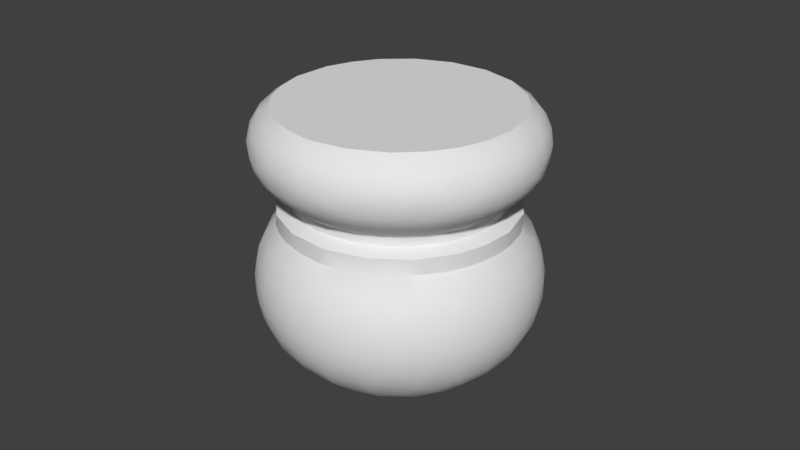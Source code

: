 # Source: OWP_4113.blend  (saved by Blender 2.78.0; exported with 4.5.12 LTS)
import bpy
from mathutils import Matrix  # noqa: F401  (used for matrix-valued properties, if any)

bpy.ops.wm.read_factory_settings(use_empty=True)
scene = bpy.context.scene
scene.name = 'Scene'

# ---- collections
col_collection_1 = bpy.data.collections.new('Collection 1'); scene.collection.children.link(col_collection_1)

# ---- world
world_world = bpy.data.worlds.new('World'); scene.world = world_world
world_world.color = (0.05088, 0.05088, 0.05088)
world_world.use_sun_shadow = False
world_world.sun_shadow_jitter_overblur = 0.0
world_world.cycles.sampling_method = 'MANUAL'

# ---- meshes
me_owp_4113_3dsolid_001 = bpy.data.meshes.new('OWP 4113 3dsolid.001')
me_owp_4113_3dsolid_001.from_pydata([(2.903, 1.955, 0.002136), (2.923, 1.564, 0.0009139), (0.8621, 2.608, 0.0003294), (2.769, 2.304, 0.0008904), (2.809, 1.159, 0.0009519), (2.596, 0.8454, 0.002192), (2.291, 0.6099, 0.0008314), (1.684, 0.4553, 0.0008902), (0.6259, 2.318, 0.0003354), (1.993, 0.4978, 0.000789), (1.314, 0.5138, 0.002135), (0.9664, 0.6916, 0.0009152), (0.6727, 0.9932, 0.0006456), (0.5083, 1.335, 0.001504), (0.5076, 2.03, 0.000789), (0.4557, 1.717, 0.00109), (1.189, 2.822, 0.0006205), (2.332, 2.752, 0.0005645), (1.597, 2.927, 0.001248), (1.975, 2.898, 0.001503), (2.578, 2.551, 0.001166), (3.084, 1.431, 1.659), (3.108, 1.666, 1.659), (3.24, 1.502, 1.458), (3.093, 1.901, 1.66), (2.918, 0.9837, 1.658), (3.02, 1.201, 1.659), (2.78, 0.7866, 1.658), (2.614, 0.6172, 1.658), (2.815, 0.6106, 1.458), (2.422, 0.4784, 1.657), (2.211, 0.3735, 1.657), (2.415, 0.3109, 1.458), (1.985, 0.3051, 1.656), (1.75, 0.2752, 1.656), (1.94, 0.1534, 1.458), (1.455, 0.2947, 1.66), (1.44, 0.1543, 1.458), (0.962, 0.4805, 1.659), (1.173, 0.376, 1.66), (0.9656, 0.3136, 1.458), (0.6035, 0.789, 1.659), (0.7703, 0.6193, 1.659), (0.5663, 0.6149, 1.458), (0.3642, 1.204, 1.658), (0.4662, 0.9864, 1.658), (0.3011, 1.432, 1.658), (0.1447, 1.508, 1.458), (0.2829, 1.027, 1.458), (0.2776, 1.67, 1.659), (0.2935, 1.91, 1.658), (0.1485, 1.88, 1.455), (0.3451, 2.134, 1.656), (0.4367, 2.352, 1.656), (0.236, 2.248, 1.458), (0.6009, 2.598, 1.66), (0.6611, 2.862, 1.458), (0.4125, 2.576, 1.455), (1.008, 2.932, 1.659), (0.8123, 2.801, 1.66), (0.9699, 3.07, 1.455), (1.455, 3.088, 1.659), (1.224, 3.028, 1.659), (1.57, 3.247, 1.458), (1.2, 3.168, 1.455), (1.934, 3.088, 1.658), (1.694, 3.108, 1.658), (2.164, 3.028, 1.658), (2.307, 3.126, 1.458), (1.942, 3.228, 1.455), (2.38, 2.932, 1.657), (2.576, 2.801, 1.657), (2.729, 2.858, 1.458), (2.749, 2.639, 1.656), (2.892, 2.451, 1.656), (3.045, 2.47, 1.458), (3.023, 2.186, 1.66), (3.187, 2.126, 1.455), (3.03, 2.204, 0.1862), (3.112, 1.865, 0.1886), (2.799, 2.601, 0.1863), (2.455, 2.905, 0.1863), (2.032, 3.084, 0.1863), (1.346, 3.082, 0.1862), (1.693, 3.122, 0.1886), (0.9241, 2.901, 0.1863), (0.5811, 2.595, 0.1863), (0.2619, 1.746, 0.1863), (0.3186, 1.291, 0.1863), (0.6629, 0.698, 0.1863), (0.455, 0.9782, 0.1886), (1.031, 0.4231, 0.1863), (1.467, 0.2788, 0.1863), (2.362, 0.4268, 0.1863), (2.873, 0.8827, 0.1863), (2.641, 0.623, 0.1886), (3.029, 1.186, 0.1886), (1.693, 3.336, 1.248), (1.429, 3.314, 1.248), (1.693, 3.38, 1.027), (1.956, 3.314, 1.248), (1.963, 3.358, 1.027), (1.693, 3.38, 0.8023), (1.422, 3.358, 1.027), (1.693, 3.336, 0.5819), (1.422, 3.358, 0.8023), (1.963, 3.358, 0.8023), (1.956, 3.314, 0.5819), (1.815, 3.247, 0.3719), (1.429, 3.314, 0.5819), (1.443, 3.228, 0.3746), (1.2, 3.168, 0.3746), (1.173, 3.251, 0.5819), (3.115, 1.524, 0.1863), (3.334, 1.627, 1.248), (3.237, 1.88, 1.455), (3.379, 1.625, 1.027), (3.324, 1.891, 1.248), (3.302, 1.364, 1.248), (3.346, 1.355, 1.027), (3.379, 1.625, 0.8023), (3.368, 1.896, 1.027), (3.334, 1.627, 0.5819), (3.368, 1.896, 0.8023), (3.346, 1.355, 0.8023), (3.302, 1.364, 0.5819), (3.251, 1.759, 0.3719), (3.324, 1.891, 0.5819), (3.217, 1.382, 0.3746), (3.15, 2.248, 0.3719), (3.271, 2.15, 0.5819), (3.177, 2.397, 0.5819), (3.313, 2.162, 0.8023), (3.313, 2.162, 1.027), (3.271, 2.15, 1.248), (3.147, 1.141, 1.455), (3.229, 1.11, 1.248), (3.27, 1.095, 1.027), (3.27, 1.095, 0.8023), (3.229, 1.11, 0.5819), (3.103, 1.027, 0.3719), (3.04, 0.915, 1.455), (3.115, 0.8714, 1.248), (3.154, 0.8492, 1.027), (3.154, 0.8492, 0.8023), (3.115, 0.8714, 0.5819), (2.965, 0.6538, 1.248), (3.0, 0.6257, 1.027), (2.782, 0.4632, 1.248), (2.812, 0.4299, 1.027), (3.0, 0.6257, 0.8023), (2.965, 0.6538, 0.5819), (2.812, 0.4299, 0.8023), (2.782, 0.4632, 0.5819), (2.819, 0.6149, 0.3719), (2.571, 0.3044, 1.248), (2.595, 0.2668, 1.027), (2.595, 0.2668, 0.8023), (2.571, 0.3044, 0.5819), (2.42, 0.3136, 0.3719), (2.337, 0.1815, 1.248), (2.354, 0.1406, 1.027), (2.354, 0.1406, 0.8023), (2.337, 0.1815, 0.5819), (1.926, 0.2801, 0.1863), (2.086, 0.09777, 1.248), (2.097, 0.05462, 1.027), (2.097, 0.05462, 0.8023), (2.086, 0.09777, 0.5819), (1.946, 0.1543, 0.3719), (1.825, 0.05536, 1.248), (1.829, 0.01107, 1.027), (1.829, 0.01107, 0.8023), (1.825, 0.05536, 0.5819), (1.561, 0.05536, 1.248), (1.557, 0.01107, 1.027), (1.557, 0.01107, 0.8023), (1.561, 0.05536, 0.5819), (1.568, 0.1422, 0.3746), (1.3, 0.09777, 1.248), (1.289, 0.05462, 1.027), (1.289, 0.05462, 0.8023), (1.3, 0.09777, 0.5819), (1.202, 0.2129, 0.3719), (1.049, 0.1815, 1.248), (1.031, 0.1406, 1.027), (1.031, 0.1406, 0.8023), (1.049, 0.1815, 0.5819), (0.8148, 0.3044, 1.248), (0.791, 0.2668, 1.027), (0.791, 0.2668, 0.8023), (0.8148, 0.3044, 0.5819), (0.7585, 0.4445, 0.3719), (0.6034, 0.4632, 1.248), (0.574, 0.4299, 1.027), (0.574, 0.4299, 0.8023), (0.6034, 0.4632, 0.5819), (0.4203, 0.6538, 1.248), (0.3859, 0.6257, 1.027), (0.3859, 0.6257, 0.8023), (0.4203, 0.6538, 0.5819), (0.4113, 0.8046, 0.3719), (0.2701, 0.8714, 1.248), (0.2316, 0.8492, 1.027), (0.2316, 0.8492, 0.8023), (0.2701, 0.8714, 0.5819), (0.1568, 1.11, 1.248), (0.1152, 1.095, 1.027), (0.08323, 1.364, 1.248), (0.03969, 1.355, 1.027), (0.1152, 1.095, 0.8023), (0.1568, 1.11, 0.5819), (0.03969, 1.355, 0.8023), (0.08323, 1.364, 0.5819), (0.196, 1.256, 0.3719), (0.05137, 1.627, 1.248), (0.006966, 1.625, 1.027), (0.006966, 1.625, 0.8023), (0.05137, 1.627, 0.5819), (0.1348, 1.753, 0.3719), (0.06201, 1.891, 1.248), (0.0179, 1.896, 1.027), (0.0179, 1.896, 0.8023), (0.06201, 1.891, 0.5819), (0.3525, 2.197, 0.1863), (0.1149, 2.15, 1.248), (0.07221, 2.162, 1.027), (0.07221, 2.162, 0.8023), (0.1149, 2.15, 0.5819), (0.2339, 2.243, 0.3719), (0.2086, 2.397, 1.248), (0.1685, 2.416, 1.027), (0.1685, 2.416, 0.8023), (0.2086, 2.397, 0.5819), (0.3408, 2.626, 1.248), (0.3043, 2.651, 1.027), (0.3043, 2.651, 0.8023), (0.3408, 2.626, 0.5819), (0.4832, 2.677, 0.3719), (0.508, 2.831, 1.248), (0.476, 2.862, 1.027), (0.476, 2.862, 0.8023), (0.508, 2.831, 0.5819), (0.7059, 3.006, 1.248), (0.6792, 3.042, 1.027), (0.6792, 3.042, 0.8023), (0.7059, 3.006, 0.5819), (0.857, 3.009, 0.3719), (0.9294, 3.147, 1.248), (0.9087, 3.187, 1.027), (0.9087, 3.187, 0.8023), (0.9294, 3.147, 0.5819), (1.173, 3.251, 1.248), (1.159, 3.293, 1.027), (1.159, 3.293, 0.8023), (2.213, 3.251, 1.248), (2.227, 3.293, 1.027), (2.227, 3.293, 0.8023), (2.213, 3.251, 0.5819), (2.301, 3.128, 0.3719), (2.456, 3.147, 1.248), (2.477, 3.187, 1.027), (2.477, 3.187, 0.8023), (2.456, 3.147, 0.5819), (2.68, 3.006, 1.248), (2.706, 3.042, 1.027), (2.706, 3.042, 0.8023), (2.68, 3.006, 0.5819), (2.627, 2.936, 0.3746), (2.878, 2.831, 1.248), (2.91, 2.862, 1.027), (2.91, 2.862, 0.8023), (2.878, 2.831, 0.5819), (2.899, 2.681, 0.3719), (3.045, 2.626, 1.248), (3.081, 2.651, 1.027), (3.081, 2.651, 0.8023), (3.045, 2.626, 0.5819), (3.177, 2.397, 1.248), (3.217, 2.416, 1.027), (3.217, 2.416, 0.8023), (3.086, 1.447, 1.845), (3.106, 1.837, 1.844), (2.989, 1.112, 1.845), (2.712, 0.7036, 1.845), (2.311, 0.4145, 1.845), (1.836, 0.28, 1.845), (1.344, 0.3163, 1.845), (0.8934, 0.5191, 1.845), (0.5398, 0.8638, 1.845), (0.2991, 1.447, 1.845), (0.3629, 1.209, 1.845), (0.2798, 1.816, 1.845), (0.3968, 2.273, 1.845), (0.6739, 2.682, 1.845), (1.074, 2.971, 1.845), (1.549, 3.106, 1.845), (2.276, 2.988, 1.845), (1.939, 3.086, 1.845), (2.684, 2.71, 1.845), (2.972, 2.309, 1.845), (2.934, 1.494, 1.91), (2.942, 1.718, 1.917), (2.79, 1.079, 1.911), (2.88, 1.28, 1.911), (2.418, 0.668, 1.911), (2.587, 0.8114, 1.911), (2.158, 0.5179, 1.908), (1.574, 0.4429, 1.91), (1.793, 0.4483, 1.918), (1.148, 0.5608, 1.91), (1.36, 0.4891, 1.918), (0.684, 0.9312, 1.907), (0.9672, 0.6756, 1.918), (0.5189, 1.238, 1.907), (0.4519, 1.504, 1.912), (0.4337, 1.793, 1.91), (0.6282, 2.358, 1.91), (0.535, 2.16, 1.918), (0.9248, 2.687, 1.91), (0.762, 2.536, 1.91), (1.315, 2.891, 1.91), (1.108, 2.797, 1.918), (1.698, 2.951, 1.911), (2.343, 2.771, 1.91), (2.037, 2.904, 1.907), (2.631, 2.527, 1.91), (2.864, 2.146, 1.91), (2.761, 2.339, 1.919), (2.926, 1.933, 1.91), (2.906, 1.339, 2.032), (2.927, 1.539, 1.99), (2.947, 1.721, 2.027), (2.883, 1.332, 1.99), (2.735, 0.9903, 2.028), (2.805, 1.136, 1.99), (2.691, 0.9503, 1.95), (2.545, 0.7592, 2.032), (2.555, 0.7969, 1.99), (2.391, 0.6638, 1.989), (2.029, 0.4835, 2.027), (2.237, 0.5613, 2.028), (2.004, 0.4889, 1.952), (2.202, 0.5583, 1.951), (1.591, 0.4499, 2.015), (1.81, 0.4437, 2.027), (1.366, 0.4817, 2.027), (1.173, 0.559, 2.014), (0.9661, 0.6702, 2.026), (0.7971, 0.8143, 2.026), (0.8302, 0.7968, 1.95), (0.5972, 1.078, 2.026), (0.6957, 0.955, 1.97), (0.5806, 1.136, 1.95), (0.4587, 1.508, 2.014), (0.5068, 1.28, 2.026), (0.5025, 1.332, 1.95), (0.4606, 1.933, 2.028), (0.4371, 1.712, 2.028), (0.4778, 1.957, 1.952), (0.4505, 1.749, 1.951), (0.6266, 2.34, 2.014), (0.523, 2.147, 2.027), (0.7549, 2.515, 2.014), (0.9113, 2.665, 2.014), (1.103, 2.8, 2.026), (1.291, 2.874, 2.013), (1.524, 2.936, 2.025), (1.689, 2.937, 1.99), (1.486, 2.919, 1.95), (2.071, 2.891, 2.027), (1.855, 2.938, 2.027), (2.111, 2.864, 1.95), (1.907, 2.918, 1.95), (2.461, 2.686, 2.027), (2.28, 2.793, 2.015), (2.476, 2.658, 1.952), (2.757, 2.356, 2.027), (2.621, 2.526, 2.015), (2.913, 1.95, 2.015), (2.85, 2.157, 2.015), (3.215, 1.915, 2.256), (3.231, 1.658, 2.257), (3.156, 2.165, 2.255), (3.138, 1.158, 2.259), (3.205, 1.406, 2.257), (2.883, 0.7109, 2.261), (3.03, 0.9234, 2.26), (2.496, 0.3761, 2.26), (2.703, 0.5274, 2.26), (1.957, 0.1663, 2.264), (2.266, 0.2611, 2.259), (1.369, 0.1906, 2.255), (1.624, 0.1582, 2.254), (0.8929, 0.3782, 2.257), (1.123, 0.2646, 2.256), (0.5041, 0.7112, 2.26), (0.6846, 0.5284, 2.258), (0.2462, 1.157, 2.26), (0.356, 0.923, 2.261), (0.151, 1.656, 2.259), (0.1778, 1.404, 2.259), (0.1657, 1.914, 2.26), (0.345, 2.457, 2.264), (0.2231, 2.164, 2.26), (0.7391, 2.898, 2.255), (0.552, 2.721, 2.254), (1.187, 3.147, 2.258), (0.9527, 3.041, 2.256), (1.693, 3.235, 2.261), (1.435, 3.212, 2.259), (2.198, 3.15, 2.26), (1.95, 3.214, 2.261), (2.648, 2.903, 2.259), (2.433, 3.045, 2.259), (3.057, 2.401, 2.255), (2.882, 2.685, 2.264), (3.086, 1.41, 3.045), (3.118, 1.755, 3.045), (3.178, 1.256, 2.955), (3.24, 1.749, 2.955), (2.977, 1.073, 3.045), (2.785, 0.7829, 3.045), (2.618, 0.4512, 2.955), (2.964, 0.8081, 2.955), (2.529, 0.5381, 3.045), (2.177, 0.2221, 2.955), (2.114, 0.3304, 3.045), (1.677, 0.2622, 3.042), (1.687, 0.1444, 2.955), (1.36, 0.3102, 3.045), (1.308, 0.1501, 2.908), (1.034, 0.4279, 3.045), (0.9677, 0.3247, 2.955), (0.7196, 0.6581, 3.046), (0.5051, 0.9027, 3.044), (0.5718, 0.6247, 2.955), (0.3593, 1.203, 3.045), (0.2038, 1.268, 2.955), (0.2743, 1.546, 3.045), (0.3023, 2.009, 3.045), (0.1769, 2.009, 2.955), (0.149, 1.631, 2.953), (0.4184, 2.323, 3.045), (0.2583, 2.379, 2.908), (0.5977, 2.608, 3.044), (0.4973, 2.677, 2.955), (0.9267, 2.896, 3.045), (1.092, 3.12, 2.955), (0.7646, 2.928, 2.953), (1.355, 3.079, 3.045), (1.574, 3.237, 2.955), (1.823, 3.113, 3.045), (2.275, 2.995, 3.045), (2.069, 3.195, 2.955), (2.662, 2.739, 3.045), (2.526, 2.998, 2.955), (2.876, 2.482, 3.045), (2.896, 2.667, 2.955), (3.034, 2.184, 3.044), (3.143, 2.236, 2.955), (3.281, 2.155, 2.42), (3.303, 1.888, 2.365), (3.053, 2.634, 2.42), (3.186, 2.404, 2.42), (2.667, 2.99, 2.365), (2.884, 2.84, 2.42), (2.207, 3.232, 2.365), (2.447, 3.129, 2.365), (1.179, 3.232, 2.365), (1.433, 3.294, 2.365), (0.6972, 3.014, 2.42), (0.922, 3.157, 2.42), (0.33, 2.631, 2.42), (0.5227, 2.817, 2.365), (0.1344, 2.144, 2.365), (0.1972, 2.4, 2.42), (0.03987, 1.624, 2.42), (0.08214, 1.888, 2.365), (0.1467, 1.104, 2.42), (0.1031, 1.368, 2.365), (0.5974, 0.453, 2.42), (0.436, 0.6667, 2.365), (1.057, 0.2001, 2.365), (0.8105, 0.2934, 2.42), (1.562, 0.04363, 2.42), (1.299, 0.08598, 2.42), (2.081, 0.1175, 2.365), (1.828, 0.04398, 2.42), (2.579, 0.2957, 2.42), (2.343, 0.1717, 2.42), (2.976, 0.6482, 2.42), (2.791, 0.456, 2.42), (3.314, 1.364, 2.42), (3.24, 1.108, 2.42), (1.695, 3.347, 2.797), (1.43, 3.326, 2.797), (1.96, 3.325, 2.797), (1.693, 3.381, 2.608), (1.691, 3.347, 2.42), (1.421, 3.358, 2.544), (1.963, 3.359, 2.544), (1.158, 3.293, 2.544), (1.953, 3.294, 2.365), (3.346, 1.624, 2.797), (3.335, 1.89, 2.797), (3.313, 1.36, 2.797), (3.379, 1.625, 2.608), (3.346, 1.628, 2.42), (3.368, 1.897, 2.544), (3.346, 1.355, 2.608), (3.314, 2.162, 2.673), (3.218, 2.416, 2.673), (3.251, 2.144, 2.852), (3.239, 1.104, 2.797), (3.271, 1.094, 2.608), (3.098, 0.8815, 2.365), (3.124, 0.8637, 2.797), (3.155, 0.8495, 2.544), (2.95, 0.6667, 2.852), (3.0, 0.6249, 2.673), (2.788, 0.453, 2.797), (2.812, 0.4294, 2.608), (2.56, 0.3215, 2.852), (2.594, 0.2661, 2.673), (2.329, 0.2001, 2.852), (2.354, 0.1399, 2.673), (2.087, 0.08599, 2.797), (2.097, 0.05434, 2.544), (1.824, 0.04363, 2.797), (1.829, 0.01046, 2.608), (1.562, 0.07557, 2.852), (1.556, 0.01066, 2.673), (1.288, 0.05434, 2.673), (1.042, 0.1717, 2.797), (1.032, 0.1399, 2.544), (0.8067, 0.2957, 2.797), (0.7907, 0.2663, 2.608), (0.6169, 0.4783, 2.852), (0.5732, 0.43, 2.673), (0.4099, 0.6482, 2.797), (0.3859, 0.6249, 2.544), (0.2612, 0.8637, 2.42), (0.3134, 0.9019, 2.908), (0.2309, 0.8495, 2.673), (0.1757, 1.117, 2.852), (0.1146, 1.095, 2.673), (0.07143, 1.364, 2.797), (0.03938, 1.355, 2.544), (0.0397, 1.628, 2.797), (0.006351, 1.625, 2.608), (0.05077, 1.894, 2.797), (0.01736, 1.896, 2.544), (0.1044, 2.155, 2.797), (0.07159, 2.162, 2.544), (0.1684, 2.417, 2.673), (0.3325, 2.634, 2.797), (0.3038, 2.652, 2.608), (0.5012, 2.84, 2.797), (0.4752, 2.861, 2.544), (0.7007, 3.017, 2.797), (0.6789, 3.042, 2.608), (0.9388, 3.129, 2.852), (0.9091, 3.187, 2.673), (1.171, 3.263, 2.797), (2.219, 3.261, 2.797), (2.227, 3.294, 2.544), (2.464, 3.157, 2.797), (2.476, 3.187, 2.544), (2.688, 3.014, 2.797), (2.706, 3.042, 2.544), (2.863, 2.817, 2.852), (2.91, 2.861, 2.673), (3.056, 2.631, 2.797), (3.082, 2.652, 2.608), (3.159, 2.388, 2.852)], [], [(0, 1, 2), (0, 2, 3), (1, 4, 2), (4, 5, 2), (5, 6, 2), (7, 8, 9), (7, 10, 8), (10, 11, 8), (11, 12, 8), (13, 14, 12), (15, 14, 13), (14, 8, 12), (8, 2, 9), (16, 17, 2), (18, 19, 16), (19, 17, 16), (17, 20, 2), (20, 3, 2), (9, 2, 6), (22, 21, 23), (22, 23, 24), (27, 28, 29), (27, 29, 25), (30, 31, 32), (30, 32, 28), (33, 34, 35), (33, 35, 31), (36, 37, 34), (39, 38, 40), (39, 40, 36), (42, 41, 43), (42, 43, 38), (44, 46, 47), (44, 47, 48), (44, 48, 45), (49, 50, 51), (49, 51, 47), (49, 47, 46), (52, 53, 54), (52, 54, 50), (55, 56, 57), (55, 57, 53), (59, 58, 60), (59, 60, 56), (59, 56, 55), (62, 61, 63), (62, 63, 64), (62, 64, 58), (65, 67, 68), (65, 68, 69), (65, 69, 66), (70, 71, 72), (70, 72, 68), (70, 68, 67), (73, 74, 75), (73, 75, 72), (73, 72, 71), (76, 77, 75), (76, 75, 74), (0, 78, 79), (0, 79, 1), (3, 80, 78), (3, 78, 0), (17, 81, 20), (19, 82, 17), (18, 83, 84), (18, 84, 19), (16, 2, 85), (2, 8, 86), (15, 87, 14), (13, 88, 15), (12, 89, 90), (12, 90, 13), (11, 10, 91), (10, 7, 92), (6, 93, 9), (5, 94, 95), (5, 95, 6), (4, 96, 94), (4, 94, 5), (63, 97, 98), (63, 98, 64), (66, 69, 63), (66, 63, 61), (97, 99, 98), (97, 63, 100), (97, 100, 101), (97, 101, 99), (99, 102, 103), (99, 103, 98), (102, 104, 105), (102, 105, 103), (102, 99, 106), (102, 106, 107), (102, 107, 104), (104, 108, 109), (104, 109, 105), (108, 84, 110), (108, 110, 109), (108, 82, 84), (110, 84, 83), (110, 83, 111), (110, 111, 112), (110, 112, 109), (19, 84, 82), (4, 1, 113), (4, 113, 96), (23, 114, 115), (23, 115, 24), (114, 116, 117), (114, 117, 115), (114, 23, 118), (114, 118, 119), (114, 119, 116), (116, 120, 121), (116, 121, 117), (120, 122, 123), (120, 123, 121), (120, 116, 124), (120, 124, 125), (120, 125, 122), (122, 126, 127), (122, 127, 123), (126, 122, 128), (126, 128, 113), (126, 113, 79), (126, 79, 129), (126, 129, 130), (126, 130, 127), (1, 79, 113), (129, 79, 78), (129, 131, 130), (123, 127, 132), (123, 132, 133), (123, 133, 121), (117, 121, 134), (117, 134, 77), (117, 77, 115), (77, 76, 115), (23, 21, 135), (23, 135, 136), (23, 136, 118), (116, 119, 124), (119, 118, 137), (119, 137, 138), (119, 138, 124), (122, 125, 128), (125, 124, 139), (125, 139, 140), (125, 140, 128), (96, 113, 128), (96, 128, 140), (96, 140, 94), (135, 26, 141), (135, 141, 142), (135, 142, 136), (118, 136, 137), (137, 136, 143), (137, 143, 144), (137, 144, 138), (124, 138, 139), (139, 138, 145), (139, 145, 140), (21, 26, 135), (142, 141, 146), (142, 146, 147), (142, 147, 143), (142, 143, 136), (146, 29, 148), (146, 148, 149), (146, 149, 147), (144, 143, 150), (144, 150, 151), (144, 151, 145), (144, 145, 138), (150, 147, 152), (150, 152, 153), (150, 153, 151), (140, 145, 154), (140, 154, 94), (95, 94, 154), (95, 154, 93), (95, 93, 6), (151, 154, 145), (147, 150, 143), (29, 146, 141), (29, 141, 25), (26, 25, 141), (28, 32, 29), (148, 29, 155), (148, 155, 156), (148, 156, 149), (147, 149, 152), (152, 149, 157), (152, 157, 158), (152, 158, 153), (151, 153, 154), (154, 153, 159), (154, 159, 93), (29, 32, 155), (155, 32, 160), (155, 160, 161), (155, 161, 156), (149, 156, 157), (157, 156, 162), (157, 162, 163), (157, 163, 158), (153, 158, 159), (93, 159, 164), (93, 164, 9), (31, 35, 32), (160, 32, 165), (160, 165, 166), (160, 166, 161), (156, 161, 162), (162, 161, 167), (162, 167, 168), (162, 168, 163), (158, 163, 159), (159, 163, 169), (159, 169, 164), (7, 9, 164), (32, 35, 165), (165, 35, 170), (165, 170, 171), (165, 171, 166), (161, 166, 167), (167, 166, 172), (167, 172, 173), (167, 173, 168), (163, 168, 169), (164, 169, 92), (164, 92, 7), (34, 37, 35), (170, 35, 174), (170, 174, 175), (170, 175, 171), (166, 171, 172), (172, 171, 176), (172, 176, 177), (172, 177, 173), (168, 173, 169), (169, 173, 178), (169, 178, 92), (35, 37, 174), (174, 37, 179), (174, 179, 180), (174, 180, 175), (171, 175, 176), (176, 175, 181), (176, 181, 182), (176, 182, 177), (173, 177, 178), (92, 178, 183), (92, 183, 91), (92, 91, 10), (178, 177, 183), (36, 40, 37), (179, 37, 184), (179, 184, 185), (179, 185, 180), (175, 180, 181), (181, 180, 186), (181, 186, 187), (181, 187, 182), (177, 182, 183), (37, 40, 184), (184, 40, 188), (184, 188, 189), (184, 189, 185), (180, 185, 186), (186, 185, 190), (186, 190, 191), (186, 191, 187), (182, 187, 183), (91, 183, 192), (91, 192, 89), (91, 89, 11), (183, 187, 192), (38, 43, 40), (188, 40, 193), (188, 193, 194), (188, 194, 189), (185, 189, 190), (190, 189, 195), (190, 195, 196), (190, 196, 191), (187, 191, 192), (40, 43, 193), (193, 43, 197), (193, 197, 198), (193, 198, 194), (189, 194, 195), (195, 194, 199), (195, 199, 200), (195, 200, 196), (191, 196, 192), (192, 196, 201), (192, 201, 89), (12, 11, 89), (43, 41, 48), (43, 48, 202), (43, 202, 197), (194, 198, 199), (198, 197, 203), (198, 203, 204), (198, 204, 199), (196, 200, 201), (200, 199, 205), (200, 205, 201), (90, 89, 201), (90, 201, 88), (90, 88, 13), (202, 48, 206), (202, 206, 207), (202, 207, 203), (202, 203, 197), (206, 48, 208), (206, 208, 209), (206, 209, 207), (204, 203, 210), (204, 210, 211), (204, 211, 205), (204, 205, 199), (210, 207, 212), (210, 212, 213), (210, 213, 211), (201, 205, 214), (201, 214, 88), (88, 214, 87), (88, 87, 15), (211, 214, 205), (207, 210, 203), (41, 45, 48), (48, 47, 208), (208, 47, 215), (208, 215, 216), (208, 216, 209), (207, 209, 212), (212, 209, 217), (212, 217, 218), (212, 218, 213), (211, 213, 214), (214, 213, 219), (214, 219, 87), (215, 47, 220), (215, 220, 221), (215, 221, 216), (209, 216, 217), (217, 216, 222), (217, 222, 223), (217, 223, 218), (213, 218, 219), (87, 219, 224), (87, 224, 14), (47, 51, 220), (50, 54, 51), (220, 51, 225), (220, 225, 226), (220, 226, 221), (216, 221, 222), (222, 221, 227), (222, 227, 228), (222, 228, 223), (218, 223, 219), (219, 223, 229), (219, 229, 224), (8, 14, 224), (51, 54, 225), (225, 54, 230), (225, 230, 231), (225, 231, 226), (221, 226, 227), (227, 226, 232), (227, 232, 233), (227, 233, 228), (223, 228, 229), (224, 229, 86), (224, 86, 8), (53, 57, 54), (230, 54, 234), (230, 234, 235), (230, 235, 231), (226, 231, 232), (232, 231, 236), (232, 236, 237), (232, 237, 233), (228, 233, 229), (229, 233, 238), (229, 238, 86), (54, 57, 234), (234, 57, 239), (234, 239, 240), (234, 240, 235), (231, 235, 236), (236, 235, 241), (236, 241, 242), (236, 242, 237), (233, 237, 238), (86, 238, 85), (86, 85, 2), (57, 56, 239), (239, 56, 243), (239, 243, 244), (239, 244, 240), (235, 240, 241), (241, 240, 245), (241, 245, 246), (241, 246, 242), (237, 242, 238), (238, 242, 247), (238, 247, 85), (243, 56, 248), (243, 248, 249), (243, 249, 244), (240, 244, 245), (245, 244, 250), (245, 250, 251), (245, 251, 246), (242, 246, 247), (85, 247, 83), (85, 83, 16), (56, 60, 248), (58, 64, 60), (248, 60, 252), (248, 252, 253), (248, 253, 249), (244, 249, 250), (250, 249, 254), (250, 254, 112), (250, 112, 251), (246, 251, 247), (112, 111, 251), (60, 64, 252), (64, 98, 252), (249, 253, 254), (98, 103, 252), (109, 112, 254), (109, 254, 105), (103, 105, 253), (103, 253, 252), (247, 251, 111), (247, 111, 83), (18, 16, 83), (105, 254, 253), (63, 69, 100), (100, 69, 255), (100, 255, 256), (100, 256, 101), (99, 101, 106), (106, 101, 257), (106, 257, 258), (106, 258, 107), (104, 107, 108), (82, 108, 259), (82, 259, 81), (82, 81, 17), (108, 107, 259), (69, 68, 255), (255, 68, 260), (255, 260, 261), (255, 261, 256), (101, 256, 257), (257, 256, 262), (257, 262, 263), (257, 263, 258), (107, 258, 259), (260, 68, 264), (260, 264, 265), (260, 265, 261), (256, 261, 262), (262, 261, 266), (262, 266, 267), (262, 267, 263), (258, 263, 259), (81, 259, 268), (81, 268, 80), (81, 80, 20), (259, 263, 268), (68, 72, 264), (264, 72, 269), (264, 269, 270), (264, 270, 265), (261, 265, 266), (266, 265, 271), (266, 271, 272), (266, 272, 267), (263, 267, 268), (268, 267, 273), (268, 273, 80), (269, 72, 274), (269, 274, 275), (269, 275, 270), (265, 270, 271), (271, 270, 276), (271, 276, 277), (271, 277, 272), (267, 272, 273), (72, 75, 274), (274, 75, 278), (274, 278, 279), (274, 279, 275), (270, 275, 276), (276, 275, 280), (276, 280, 131), (276, 131, 277), (272, 277, 273), (78, 80, 273), (78, 273, 129), (131, 129, 277), (20, 80, 3), (129, 273, 277), (77, 134, 75), (275, 279, 280), (279, 278, 133), (279, 133, 132), (279, 132, 280), (130, 131, 280), (130, 280, 132), (130, 132, 127), (278, 75, 134), (278, 134, 133), (24, 115, 76), (121, 133, 134), (281, 22, 282), (22, 281, 21), (26, 283, 25), (27, 284, 28), (30, 285, 31), (33, 286, 34), (36, 287, 39), (38, 288, 42), (41, 289, 45), (290, 44, 291), (292, 49, 290), (49, 292, 50), (52, 293, 53), (55, 294, 59), (58, 295, 62), (61, 296, 66), (297, 65, 298), (65, 297, 67), (299, 70, 297), (70, 299, 71), (300, 73, 299), (73, 300, 74), (282, 76, 300), (76, 282, 24), (22, 24, 282), (76, 74, 300), (73, 71, 299), (70, 67, 297), (65, 66, 298), (298, 66, 296), (61, 62, 296), (296, 62, 295), (58, 59, 295), (295, 59, 294), (55, 53, 294), (294, 53, 293), (52, 50, 293), (49, 46, 290), (46, 44, 290), (44, 45, 291), (291, 45, 289), (41, 42, 289), (289, 42, 288), (38, 39, 288), (288, 39, 287), (36, 34, 287), (287, 34, 286), (33, 31, 286), (286, 31, 285), (30, 28, 285), (285, 28, 284), (27, 25, 284), (284, 25, 283), (26, 21, 283), (283, 21, 281), (50, 292, 293), (301, 281, 302), (281, 301, 283), (303, 283, 304), (283, 303, 284), (305, 284, 306), (284, 305, 285), (285, 307, 286), (308, 286, 309), (286, 308, 287), (310, 287, 311), (287, 310, 288), (312, 288, 313), (288, 312, 289), (314, 289, 312), (289, 314, 291), (314, 315, 291), (292, 316, 293), (317, 293, 318), (293, 317, 294), (319, 294, 320), (294, 319, 295), (321, 295, 322), (295, 321, 296), (296, 323, 298), (324, 297, 325), (326, 299, 324), (327, 300, 328), (302, 282, 329), (281, 282, 302), (282, 300, 329), (329, 300, 327), (300, 299, 328), (328, 299, 326), (299, 297, 324), (297, 298, 325), (325, 298, 323), (323, 296, 321), (322, 295, 319), (320, 294, 317), (318, 293, 316), (292, 290, 316), (290, 291, 316), (313, 288, 310), (311, 287, 308), (309, 286, 307), (307, 285, 305), (306, 284, 303), (304, 283, 301), (291, 315, 316), (330, 331, 332), (331, 330, 333), (334, 335, 330), (335, 334, 336), (335, 333, 330), (338, 337, 339), (338, 334, 337), (341, 340, 342), (341, 342, 343), (341, 343, 339), (346, 347, 311), (346, 311, 344), (348, 349, 350), (348, 350, 313), (348, 313, 347), (351, 352, 349), (352, 351, 353), (355, 354, 356), (355, 356, 351), (358, 357, 359), (358, 359, 360), (358, 360, 354), (365, 366, 322), (365, 322, 364), (367, 368, 369), (367, 369, 366), (371, 370, 372), (371, 372, 373), (371, 373, 368), (375, 374, 376), (378, 377, 328), (379, 332, 302), (302, 329, 379), (326, 376, 378), (326, 378, 328), (324, 372, 375), (324, 375, 376), (323, 373, 325), (373, 323, 368), (373, 372, 325), (321, 369, 323), (369, 321, 366), (322, 319, 364), (320, 317, 361), (320, 361, 363), (320, 363, 319), (316, 359, 318), (359, 316, 360), (315, 356, 354), (315, 354, 360), (315, 360, 316), (312, 353, 314), (353, 312, 352), (353, 356, 314), (313, 350, 312), (350, 352, 312), (310, 311, 347), (310, 347, 313), (307, 342, 309), (342, 307, 343), (305, 306, 338), (305, 338, 339), (305, 339, 343), (305, 343, 307), (303, 336, 306), (336, 303, 335), (304, 301, 331), (304, 331, 333), (304, 333, 303), (368, 323, 369), (321, 322, 366), (319, 363, 364), (361, 318, 362), (362, 318, 357), (361, 317, 318), (351, 356, 353), (349, 352, 350), (344, 309, 345), (345, 309, 340), (309, 344, 308), (309, 342, 340), (306, 336, 338), (334, 338, 336), (303, 333, 335), (301, 302, 331), (332, 331, 302), (379, 329, 380), (328, 380, 327), (378, 376, 374), (375, 372, 370), (357, 318, 359), (308, 344, 311), (327, 380, 329), (377, 380, 328), (341, 339, 337), (371, 368, 367), (324, 376, 326), (325, 372, 324), (314, 356, 315), (381, 382, 332), (381, 332, 379), (381, 379, 383), (384, 330, 385), (386, 334, 387), (334, 386, 337), (388, 337, 389), (337, 388, 341), (390, 340, 391), (340, 390, 345), (392, 344, 393), (344, 392, 346), (394, 347, 395), (347, 394, 348), (396, 349, 397), (349, 396, 351), (398, 355, 399), (355, 398, 354), (400, 358, 401), (400, 402, 358), (358, 402, 357), (403, 362, 404), (362, 403, 361), (405, 363, 406), (363, 405, 364), (407, 365, 408), (365, 407, 366), (409, 367, 410), (367, 409, 371), (411, 370, 412), (370, 411, 375), (413, 374, 414), (374, 413, 378), (415, 377, 416), (377, 415, 380), (379, 380, 383), (383, 380, 415), (377, 378, 416), (416, 378, 413), (374, 375, 414), (414, 375, 411), (370, 371, 412), (412, 371, 409), (367, 366, 410), (410, 366, 407), (365, 364, 408), (408, 364, 405), (363, 361, 406), (406, 361, 403), (362, 357, 404), (404, 357, 402), (358, 354, 401), (401, 354, 398), (355, 351, 399), (399, 351, 396), (349, 348, 397), (397, 348, 394), (347, 346, 395), (395, 346, 392), (344, 345, 393), (393, 345, 390), (340, 341, 391), (391, 341, 388), (389, 337, 386), (334, 330, 387), (387, 330, 384), (330, 332, 385), (332, 382, 385), (418, 417, 419), (418, 419, 420), (422, 425, 423), (422, 423, 424), (422, 424, 421), (425, 427, 426), (425, 426, 423), (427, 428, 429), (427, 429, 426), (428, 430, 431), (428, 431, 429), (432, 433, 430), (434, 435, 436), (434, 436, 432), (437, 439, 438), (437, 438, 435), (439, 440, 441), (439, 441, 442), (440, 443, 444), (440, 444, 441), (445, 446, 443), (447, 448, 449), (447, 449, 445), (450, 451, 448), (450, 448, 447), (452, 453, 454), (453, 455, 456), (455, 457, 458), (459, 460, 457), (381, 383, 461), (381, 461, 462), (381, 462, 382), (415, 416, 463), (415, 463, 464), (415, 464, 383), (416, 413, 465), (416, 465, 466), (414, 411, 467), (414, 467, 468), (414, 468, 413), (410, 407, 469), (410, 469, 470), (410, 470, 409), (408, 405, 471), (408, 471, 472), (408, 472, 407), (406, 403, 473), (406, 473, 474), (406, 474, 405), (403, 404, 475), (403, 475, 476), (402, 400, 477), (402, 477, 478), (402, 478, 404), (401, 398, 479), (401, 479, 480), (401, 480, 400), (396, 397, 481), (396, 481, 482), (396, 482, 399), (394, 395, 483), (394, 483, 484), (394, 484, 397), (392, 393, 485), (392, 485, 486), (392, 486, 395), (390, 487, 488), (390, 488, 393), (391, 388, 489), (391, 489, 490), (391, 490, 390), (389, 386, 491), (389, 491, 492), (389, 492, 388), (384, 385, 493), (384, 493, 494), (384, 494, 387), (451, 495, 496), (451, 496, 448), (452, 454, 451), (452, 451, 450), (495, 451, 497), (495, 498, 496), (498, 499, 500), (498, 500, 496), (498, 495, 501), (498, 501, 499), (500, 499, 470), (500, 470, 502), (499, 503, 412), (499, 412, 409), (499, 409, 470), (504, 505, 420), (504, 420, 506), (504, 507, 505), (507, 508, 509), (507, 509, 505), (507, 504, 510), (507, 510, 493), (507, 493, 508), (509, 508, 462), (509, 462, 461), (509, 461, 511), (508, 493, 385), (508, 385, 382), (508, 382, 462), (461, 464, 512), (461, 512, 511), (505, 509, 511), (505, 511, 513), (420, 505, 460), (420, 460, 459), (420, 459, 418), (420, 419, 506), (419, 514, 506), (504, 506, 510), (506, 514, 515), (506, 515, 510), (494, 516, 387), (493, 510, 494), (419, 421, 424), (419, 424, 517), (419, 517, 514), (514, 517, 518), (514, 518, 515), (510, 515, 494), (494, 515, 518), (494, 518, 516), (417, 421, 419), (517, 424, 519), (517, 519, 520), (519, 424, 521), (519, 521, 520), (518, 517, 520), (518, 520, 491), (520, 522, 492), (520, 492, 491), (516, 518, 491), (516, 491, 386), (516, 386, 387), (424, 423, 521), (521, 423, 523), (521, 523, 524), (520, 521, 522), (522, 521, 524), (522, 524, 489), (522, 489, 492), (492, 489, 388), (523, 423, 525), (523, 525, 526), (523, 526, 524), (524, 526, 490), (524, 490, 489), (490, 487, 390), (423, 426, 525), (525, 426, 527), (525, 527, 526), (526, 528, 490), (487, 490, 528), (487, 528, 488), (527, 426, 529), (526, 527, 528), (528, 527, 530), (528, 530, 488), (488, 485, 393), (426, 429, 529), (529, 429, 531), (529, 531, 532), (527, 529, 530), (530, 529, 532), (530, 532, 485), (530, 485, 488), (531, 429, 431), (531, 431, 533), (531, 533, 532), (532, 533, 486), (532, 486, 485), (486, 483, 395), (430, 433, 431), (431, 534, 533), (533, 535, 486), (483, 486, 535), (483, 535, 484), (431, 433, 534), (534, 433, 536), (533, 534, 535), (535, 534, 537), (535, 537, 484), (484, 481, 397), (432, 436, 433), (536, 433, 538), (536, 538, 539), (534, 536, 537), (537, 536, 539), (537, 539, 481), (537, 481, 484), (433, 436, 538), (538, 436, 540), (538, 540, 539), (539, 541, 481), (482, 481, 541), (482, 541, 542), (482, 542, 399), (436, 435, 543), (436, 543, 540), (539, 540, 541), (540, 544, 541), (543, 545, 546), (543, 546, 544), (543, 544, 540), (545, 438, 547), (545, 547, 546), (544, 546, 479), (544, 479, 542), (544, 542, 541), (546, 548, 479), (542, 479, 398), (542, 398, 399), (438, 545, 543), (438, 543, 435), (439, 442, 438), (547, 438, 549), (546, 547, 548), (548, 547, 550), (548, 550, 477), (479, 548, 480), (480, 548, 477), (480, 477, 400), (438, 442, 549), (549, 442, 551), (547, 549, 550), (550, 549, 552), (550, 552, 477), (478, 477, 552), (478, 552, 475), (478, 475, 404), (442, 441, 551), (551, 441, 553), (549, 551, 552), (552, 551, 554), (475, 552, 554), (475, 554, 476), (553, 441, 444), (553, 444, 555), (551, 553, 554), (554, 553, 555), (554, 555, 476), (476, 473, 403), (443, 446, 444), (444, 556, 555), (555, 557, 473), (555, 473, 476), (444, 446, 556), (556, 446, 558), (555, 556, 557), (557, 556, 559), (557, 559, 473), (474, 473, 559), (474, 559, 471), (474, 471, 405), (445, 449, 446), (558, 446, 560), (556, 558, 559), (559, 558, 561), (559, 561, 471), (446, 449, 560), (560, 449, 562), (560, 562, 563), (558, 560, 561), (561, 560, 563), (561, 563, 472), (561, 472, 471), (472, 469, 407), (449, 448, 562), (562, 448, 564), (562, 564, 563), (563, 502, 472), (469, 472, 502), (469, 502, 470), (448, 496, 564), (500, 502, 564), (500, 564, 496), (563, 564, 502), (451, 454, 497), (497, 454, 565), (495, 497, 501), (501, 497, 566), (499, 501, 503), (503, 501, 467), (503, 467, 411), (503, 411, 412), (453, 456, 454), (565, 454, 567), (497, 565, 566), (566, 565, 568), (468, 467, 566), (468, 566, 568), (468, 568, 465), (468, 465, 413), (501, 566, 467), (454, 456, 567), (567, 456, 569), (565, 567, 568), (568, 567, 570), (465, 568, 570), (465, 570, 466), (455, 458, 456), (569, 456, 571), (569, 571, 572), (567, 569, 570), (570, 569, 572), (570, 572, 466), (466, 463, 416), (456, 458, 571), (571, 458, 573), (571, 573, 572), (572, 574, 463), (572, 463, 466), (457, 460, 458), (573, 458, 575), (573, 575, 512), (572, 573, 574), (574, 573, 512), (574, 512, 464), (574, 464, 463), (464, 461, 383), (458, 460, 575), (575, 460, 513), (575, 513, 511), (575, 511, 512), (505, 513, 460), (417, 418, 434), (417, 434, 421), (418, 459, 434), (459, 457, 434), (457, 455, 434), (455, 453, 434), (453, 452, 434), (452, 450, 434), (450, 447, 434), (445, 434, 447), (434, 445, 435), (440, 437, 443), (437, 440, 439), (437, 435, 443), (443, 435, 445), (432, 425, 434), (430, 427, 432), (428, 427, 430), (427, 425, 432), (425, 422, 434), (422, 421, 434)])
me_owp_4113_3dsolid_001.polygons.foreach_set('use_smooth', [True] * 1148)
_uv = me_owp_4113_3dsolid_001.uv_layers.new(name='UVMap')
_uv.uv.foreach_set('vector', [0.5033, 0.6745, 0.4601, 0.6585, 0.6693, 0.4834, 0.5033, 0.6745, 0.6693, 0.4834, 0.5475, 0.6762, 0.4601, 0.6585, 0.4214, 0.6272, 0.6693, 0.4834, 0.4214, 0.6272, 0.3973, 0.5894, 0.6693, 0.4834, 0.3973, 0.5894, 0.386, 0.5454, 0.6693, 0.4834, 0.3975, 0.4724, 0.6489, 0.4443, 0.3877, 0.5079, 0.3975, 0.4724, 0.421, 0.4349, 0.6489, 0.4443, 0.421, 0.4349, 0.4565, 0.4055, 0.6489, 0.4443, 0.4565, 0.4055, 0.5029, 0.3876, 0.6489, 0.4443, 0.5476, 0.3857, 0.6231, 0.418, 0.5029, 0.3876, 0.5915, 0.3978, 0.6231, 0.418, 0.5476, 0.3857, 0.6231, 0.418, 0.6489, 0.4443, 0.5029, 0.3876, 0.6489, 0.4443, 0.6693, 0.4834, 0.3877, 0.5079, 0.6773, 0.5289, 0.6164, 0.6496, 0.6693, 0.4834, 0.6696, 0.5781, 0.6488, 0.6177, 0.6773, 0.5289, 0.6488, 0.6177, 0.6164, 0.6496, 0.6773, 0.5289, 0.6164, 0.6496, 0.5831, 0.667, 0.6693, 0.4834, 0.5831, 0.667, 0.5475, 0.6762, 0.6693, 0.4834, 0.3877, 0.5079, 0.6693, 0.4834, 0.386, 0.5454, 0.1732, 0.8568, 0.1735, 0.8843, 0.148, 0.8771, 0.1732, 0.8568, 0.148, 0.8771, 0.1733, 0.8289, 0.8945, 0.6727, 0.8939, 0.6957, 0.8702, 0.6724, 0.1768, 0.9576, 0.1529, 0.9785, 0.1753, 0.9356, 0.8935, 0.721, 0.8931, 0.7479, 0.8693, 0.7255, 0.8935, 0.721, 0.8693, 0.7255, 0.8939, 0.6957, 0.8929, 0.7756, 0.8928, 0.8035, 0.869, 0.7841, 0.8929, 0.7756, 0.869, 0.7841, 0.8931, 0.7479, 0.8935, 0.8373, 0.8691, 0.8421, 0.8928, 0.8035, 0.8938, 0.8682, 0.8942, 0.8904, 0.8698, 0.8936, 0.8938, 0.8682, 0.8698, 0.8936, 0.8935, 0.8373, 0.8994, 0.04163, 0.8992, 0.06389, 0.8755, 0.044, 0.8947, 0.9096, 0.871, 0.9333, 0.8942, 0.8904, 0.8991, 0.1159, 0.8991, 0.1436, 0.8754, 0.1547, 0.8991, 0.1159, 0.8754, 0.1547, 0.8754, 0.09635, 0.8991, 0.1159, 0.8754, 0.09635, 0.8991, 0.08897, 0.8992, 0.1718, 0.8991, 0.1997, 0.8751, 0.1983, 0.8992, 0.1718, 0.8751, 0.1983, 0.8754, 0.1547, 0.8992, 0.1718, 0.8754, 0.1547, 0.8991, 0.1436, 0.8989, 0.2252, 0.8989, 0.2496, 0.8754, 0.2402, 0.8989, 0.2252, 0.8754, 0.2402, 0.8991, 0.1997, 0.8995, 0.276, 0.8756, 0.3061, 0.8752, 0.2762, 0.8995, 0.276, 0.8752, 0.2762, 0.8989, 0.2496, 0.7207, 0.6108, 0.7205, 0.5876, 0.7443, 0.5921, 0.7207, 0.6108, 0.7443, 0.5921, 0.7444, 0.6286, 0.302, 0.7271, 0.2828, 0.7271, 0.2889, 0.695, 0.7203, 0.562, 0.7202, 0.5348, 0.7436, 0.521, 0.7203, 0.562, 0.7436, 0.521, 0.7441, 0.5648, 0.7203, 0.562, 0.7441, 0.5648, 0.7205, 0.5876, 0.7203, 0.4782, 0.7204, 0.4511, 0.7439, 0.4341, 0.7203, 0.4782, 0.7439, 0.4341, 0.7439, 0.4771, 0.7203, 0.4782, 0.7439, 0.4771, 0.7202, 0.5065, 0.7207, 0.4256, 0.7211, 0.4024, 0.7445, 0.3844, 0.7207, 0.4256, 0.7445, 0.3844, 0.7439, 0.4341, 0.7207, 0.4256, 0.7439, 0.4341, 0.7204, 0.4511, 0.1767, 0.7391, 0.175, 0.7625, 0.1501, 0.7614, 0.1767, 0.7391, 0.1501, 0.7614, 0.1535, 0.7131, 0.1767, 0.7391, 0.1535, 0.7131, 0.1786, 0.7186, 0.1741, 0.7948, 0.1482, 0.8031, 0.1501, 0.7614, 0.1741, 0.7948, 0.1501, 0.7614, 0.175, 0.7625, 0.5033, 0.6745, 0.5245, 0.6999, 0.4839, 0.693, 0.5033, 0.6745, 0.4839, 0.693, 0.4601, 0.6585, 0.5475, 0.6762, 0.5783, 0.6934, 0.5245, 0.6999, 0.5475, 0.6762, 0.5245, 0.6999, 0.5033, 0.6745, 0.6164, 0.6496, 0.6273, 0.6701, 0.5831, 0.667, 0.6488, 0.6177, 0.6664, 0.6325, 0.6164, 0.6496, 0.9162, 0.5181, 0.894, 0.5476, 0.8936, 0.5066, 0.6696, 0.5781, 0.6863, 0.5975, 0.6488, 0.6177, 0.6773, 0.5289, 0.6693, 0.4834, 0.6981, 0.5038, 0.6693, 0.4834, 0.6489, 0.4443, 0.681, 0.4523, 0.5915, 0.3978, 0.6038, 0.3782, 0.6231, 0.418, 0.5476, 0.3857, 0.5517, 0.3631, 0.5915, 0.3978, 0.5029, 0.3876, 0.4714, 0.3728, 0.5114, 0.3633, 0.5029, 0.3876, 0.5114, 0.3633, 0.5476, 0.3857, 0.4565, 0.4055, 0.421, 0.4349, 0.4244, 0.3999, 0.421, 0.4349, 0.3975, 0.4724, 0.3884, 0.4406, 0.386, 0.5454, 0.3628, 0.5446, 0.3877, 0.5079, 0.3973, 0.5894, 0.3884, 0.6213, 0.3711, 0.584, 0.3973, 0.5894, 0.3711, 0.584, 0.386, 0.5454, 0.4214, 0.6272, 0.4141, 0.6524, 0.3884, 0.6213, 0.4214, 0.6272, 0.3884, 0.6213, 0.3973, 0.5894, 0.7436, 0.521, 0.7682, 0.5065, 0.7682, 0.5377, 0.7436, 0.521, 0.7682, 0.5377, 0.7441, 0.5648, 0.7202, 0.5065, 0.7439, 0.4771, 0.7436, 0.521, 0.7202, 0.5065, 0.7436, 0.521, 0.7202, 0.5348, 0.7682, 0.5065, 0.7941, 0.5065, 0.7682, 0.5377, 0.7682, 0.5065, 0.7436, 0.521, 0.7682, 0.4754, 0.7682, 0.5065, 0.7682, 0.4754, 0.7941, 0.4746, 0.7682, 0.5065, 0.7941, 0.4746, 0.7941, 0.5065, 0.7941, 0.5065, 0.8206, 0.5065, 0.7941, 0.5385, 0.7941, 0.5065, 0.7941, 0.5385, 0.7682, 0.5377, 0.8206, 0.5065, 0.8467, 0.5065, 0.8207, 0.5385, 0.8206, 0.5065, 0.8207, 0.5385, 0.7941, 0.5385, 0.8206, 0.5065, 0.7941, 0.5065, 0.8207, 0.4746, 0.8206, 0.5065, 0.8207, 0.4746, 0.8468, 0.4754, 0.8206, 0.5065, 0.8468, 0.4754, 0.8467, 0.5065, 0.8467, 0.5065, 0.8717, 0.4921, 0.8468, 0.5377, 0.8467, 0.5065, 0.8468, 0.5377, 0.8207, 0.5385, 0.8717, 0.4921, 0.8936, 0.5066, 0.8714, 0.5361, 0.8717, 0.4921, 0.8714, 0.5361, 0.8468, 0.5377, 0.8717, 0.4921, 0.894, 0.4666, 0.8936, 0.5066, 0.8714, 0.5361, 0.8936, 0.5066, 0.894, 0.5476, 0.8714, 0.5361, 0.894, 0.5476, 0.8716, 0.5648, 0.8714, 0.5361, 0.8716, 0.5648, 0.8469, 0.568, 0.8714, 0.5361, 0.8469, 0.568, 0.8468, 0.5377, 0.6488, 0.6177, 0.6863, 0.5975, 0.6664, 0.6325, 0.4214, 0.6272, 0.4601, 0.6585, 0.4468, 0.6774, 0.4214, 0.6272, 0.4468, 0.6774, 0.4141, 0.6524, 0.148, 0.8771, 0.1223, 0.863, 0.1477, 0.8325, 0.148, 0.8771, 0.1477, 0.8325, 0.1733, 0.8289, 0.1223, 0.863, 0.09587, 0.8635, 0.1223, 0.8318, 0.1223, 0.863, 0.1223, 0.8318, 0.1477, 0.8325, 0.1223, 0.863, 0.148, 0.8771, 0.1227, 0.8937, 0.1223, 0.863, 0.1227, 0.8937, 0.09628, 0.8949, 0.1223, 0.863, 0.09628, 0.8949, 0.09587, 0.8635, 0.09587, 0.8635, 0.06945, 0.8633, 0.09595, 0.8314, 0.09587, 0.8635, 0.09595, 0.8314, 0.1223, 0.8318, 0.06945, 0.8633, 0.04404, 0.8626, 0.06952, 0.8313, 0.06945, 0.8633, 0.06952, 0.8313, 0.09595, 0.8314, 0.06945, 0.8633, 0.09587, 0.8635, 0.06986, 0.8948, 0.06945, 0.8633, 0.06986, 0.8948, 0.04443, 0.8933, 0.06945, 0.8633, 0.04443, 0.8933, 0.04404, 0.8626, 0.04404, 0.8626, 0.02026, 0.8462, 0.04411, 0.8314, 0.04404, 0.8626, 0.04411, 0.8314, 0.06952, 0.8313, 0.02026, 0.8462, 0.04404, 0.8626, 0.02102, 0.8904, 0.02026, 0.8462, 0.02102, 0.8904, 0.0, 0.8726, 0.02026, 0.8462, 0.0, 0.8726, 0.0002587, 0.8324, 0.02026, 0.8462, 0.0002587, 0.8324, 0.02131, 0.7877, 0.02026, 0.8462, 0.02131, 0.7877, 0.04466, 0.8004, 0.02026, 0.8462, 0.04466, 0.8004, 0.04411, 0.8314, 0.4601, 0.6585, 0.4839, 0.693, 0.4468, 0.6774, 0.02131, 0.7877, 0.0002587, 0.8324, 0.00083, 0.7918, 0.02131, 0.7877, 0.04566, 0.7705, 0.04466, 0.8004, 0.06952, 0.8313, 0.04411, 0.8314, 0.07009, 0.7995, 0.06952, 0.8313, 0.07009, 0.7995, 0.09651, 0.7996, 0.06952, 0.8313, 0.09651, 0.7996, 0.09595, 0.8314, 0.1223, 0.8318, 0.09595, 0.8314, 0.1229, 0.8009, 0.1223, 0.8318, 0.1229, 0.8009, 0.1482, 0.8031, 0.1223, 0.8318, 0.1482, 0.8031, 0.1477, 0.8325, 0.1482, 0.8031, 0.1741, 0.7948, 0.1477, 0.8325, 0.148, 0.8771, 0.1735, 0.8843, 0.1488, 0.9188, 0.148, 0.8771, 0.1488, 0.9188, 0.1235, 0.923, 0.148, 0.8771, 0.1235, 0.923, 0.1227, 0.8937, 0.09587, 0.8635, 0.09628, 0.8949, 0.06986, 0.8948, 0.09628, 0.8949, 0.1227, 0.8937, 0.09717, 0.925, 0.09628, 0.8949, 0.09717, 0.925, 0.07074, 0.9249, 0.09628, 0.8949, 0.07074, 0.9249, 0.06986, 0.8948, 0.04404, 0.8626, 0.04443, 0.8933, 0.02102, 0.8904, 0.04443, 0.8933, 0.06986, 0.8948, 0.0453, 0.9226, 0.04443, 0.8933, 0.0453, 0.9226, 0.02203, 0.9312, 0.04443, 0.8933, 0.02203, 0.9312, 0.02102, 0.8904, 0.001291, 0.9117, 0.0, 0.8726, 0.02102, 0.8904, 0.001291, 0.9117, 0.02102, 0.8904, 0.02203, 0.9312, 0.001291, 0.9117, 0.02203, 0.9312, 0.002797, 0.9462, 0.1488, 0.9188, 0.1742, 0.9108, 0.15, 0.9445, 0.1488, 0.9188, 0.15, 0.9445, 0.1248, 0.9502, 0.1488, 0.9188, 0.1248, 0.9502, 0.1235, 0.923, 0.1227, 0.8937, 0.1235, 0.923, 0.09717, 0.925, 0.09717, 0.925, 0.1235, 0.923, 0.09851, 0.953, 0.09717, 0.925, 0.09851, 0.953, 0.07208, 0.9528, 0.09717, 0.925, 0.07208, 0.9528, 0.07074, 0.9249, 0.06986, 0.8948, 0.07074, 0.9249, 0.0453, 0.9226, 0.0453, 0.9226, 0.07074, 0.9249, 0.0466, 0.9498, 0.0453, 0.9226, 0.0466, 0.9498, 0.02203, 0.9312, 0.1735, 0.8843, 0.1742, 0.9108, 0.1488, 0.9188, 0.1248, 0.9502, 0.15, 0.9445, 0.1266, 0.9746, 0.1248, 0.9502, 0.1266, 0.9746, 0.1003, 0.978, 0.1248, 0.9502, 0.1003, 0.978, 0.09851, 0.953, 0.1248, 0.9502, 0.09851, 0.953, 0.1235, 0.923, 0.8455, 0.654, 0.8702, 0.6724, 0.8449, 0.6795, 0.8455, 0.654, 0.8449, 0.6795, 0.8188, 0.6767, 0.8455, 0.654, 0.8188, 0.6767, 0.8194, 0.6506, 0.07208, 0.9528, 0.09851, 0.953, 0.07384, 0.9779, 0.07208, 0.9528, 0.07384, 0.9779, 0.04831, 0.9741, 0.07208, 0.9528, 0.04831, 0.9741, 0.0466, 0.9498, 0.07208, 0.9528, 0.0466, 0.9498, 0.07074, 0.9249, 0.7929, 0.6505, 0.8194, 0.6506, 0.7923, 0.6766, 0.7929, 0.6505, 0.7923, 0.6766, 0.7664, 0.6793, 0.7929, 0.6505, 0.7664, 0.6793, 0.767, 0.6538, 0.02203, 0.9312, 0.0466, 0.9498, 0.02526, 0.9774, 0.02203, 0.9312, 0.02526, 0.9774, 0.002797, 0.9462, 0.7206, 0.692, 0.7211, 0.6593, 0.7421, 0.6715, 0.7206, 0.692, 0.7421, 0.6715, 0.7197, 0.7287, 0.3711, 0.584, 0.3628, 0.5446, 0.386, 0.5454, 0.04831, 0.9741, 0.02526, 0.9774, 0.0466, 0.9498, 0.1003, 0.978, 0.07384, 0.9779, 0.09851, 0.953, 0.1529, 0.9785, 0.1266, 0.9746, 0.15, 0.9445, 0.1529, 0.9785, 0.15, 0.9445, 0.1753, 0.9356, 0.1742, 0.9108, 0.1753, 0.9356, 0.15, 0.9445, 0.8939, 0.6957, 0.8693, 0.7255, 0.8702, 0.6724, 0.8449, 0.6795, 0.8702, 0.6724, 0.8445, 0.7075, 0.8449, 0.6795, 0.8445, 0.7075, 0.8183, 0.7055, 0.8449, 0.6795, 0.8183, 0.7055, 0.8188, 0.6767, 0.8194, 0.6506, 0.8188, 0.6767, 0.7923, 0.6766, 0.7923, 0.6766, 0.8188, 0.6767, 0.7918, 0.7054, 0.7923, 0.6766, 0.7918, 0.7054, 0.7659, 0.7073, 0.7923, 0.6766, 0.7659, 0.7073, 0.7664, 0.6793, 0.767, 0.6538, 0.7664, 0.6793, 0.7421, 0.6715, 0.7421, 0.6715, 0.7664, 0.6793, 0.7412, 0.7245, 0.7421, 0.6715, 0.7412, 0.7245, 0.7197, 0.7287, 0.8702, 0.6724, 0.8693, 0.7255, 0.8445, 0.7075, 0.8445, 0.7075, 0.8693, 0.7255, 0.8441, 0.7374, 0.8445, 0.7075, 0.8441, 0.7374, 0.818, 0.7362, 0.8445, 0.7075, 0.818, 0.7362, 0.8183, 0.7055, 0.8188, 0.6767, 0.8183, 0.7055, 0.7918, 0.7054, 0.7918, 0.7054, 0.8183, 0.7055, 0.7915, 0.7361, 0.7918, 0.7054, 0.7915, 0.7361, 0.7656, 0.7372, 0.7918, 0.7054, 0.7656, 0.7372, 0.7659, 0.7073, 0.7664, 0.6793, 0.7659, 0.7073, 0.7412, 0.7245, 0.7197, 0.7287, 0.7412, 0.7245, 0.7194, 0.7825, 0.3628, 0.5446, 0.3672, 0.4905, 0.3877, 0.5079, 0.8931, 0.7479, 0.869, 0.7841, 0.8693, 0.7255, 0.8441, 0.7374, 0.8693, 0.7255, 0.8439, 0.7683, 0.8441, 0.7374, 0.8439, 0.7683, 0.8178, 0.7679, 0.8441, 0.7374, 0.8178, 0.7679, 0.818, 0.7362, 0.8183, 0.7055, 0.818, 0.7362, 0.7915, 0.7361, 0.7915, 0.7361, 0.818, 0.7362, 0.7912, 0.7679, 0.7915, 0.7361, 0.7912, 0.7679, 0.7654, 0.7681, 0.7915, 0.7361, 0.7654, 0.7681, 0.7656, 0.7372, 0.7659, 0.7073, 0.7656, 0.7372, 0.7412, 0.7245, 0.7412, 0.7245, 0.7656, 0.7372, 0.7408, 0.783, 0.7412, 0.7245, 0.7408, 0.783, 0.7194, 0.7825, 0.3975, 0.4724, 0.3877, 0.5079, 0.3672, 0.4905, 0.8693, 0.7255, 0.869, 0.7841, 0.8439, 0.7683, 0.8439, 0.7683, 0.869, 0.7841, 0.8439, 0.7995, 0.8439, 0.7683, 0.8439, 0.7995, 0.8177, 0.8, 0.8439, 0.7683, 0.8177, 0.8, 0.8178, 0.7679, 0.818, 0.7362, 0.8178, 0.7679, 0.7912, 0.7679, 0.7912, 0.7679, 0.8178, 0.7679, 0.7912, 0.7999, 0.7912, 0.7679, 0.7912, 0.7999, 0.7653, 0.7993, 0.7912, 0.7679, 0.7653, 0.7993, 0.7654, 0.7681, 0.7656, 0.7372, 0.7654, 0.7681, 0.7408, 0.783, 0.7194, 0.7825, 0.7408, 0.783, 0.7195, 0.8358, 0.7194, 0.7825, 0.7195, 0.8358, 0.6981, 0.8066, 0.8928, 0.8035, 0.8691, 0.8421, 0.869, 0.7841, 0.8439, 0.7995, 0.869, 0.7841, 0.844, 0.8302, 0.8439, 0.7995, 0.844, 0.8302, 0.8178, 0.8315, 0.8439, 0.7995, 0.8178, 0.8315, 0.8177, 0.8, 0.8178, 0.7679, 0.8177, 0.8, 0.7912, 0.7999, 0.7912, 0.7999, 0.8177, 0.8, 0.7913, 0.8314, 0.7912, 0.7999, 0.7913, 0.8314, 0.7654, 0.83, 0.7912, 0.7999, 0.7654, 0.83, 0.7653, 0.7993, 0.7654, 0.7681, 0.7653, 0.7993, 0.7408, 0.783, 0.7408, 0.783, 0.7653, 0.7993, 0.7412, 0.8272, 0.7408, 0.783, 0.7412, 0.8272, 0.7195, 0.8358, 0.869, 0.7841, 0.8691, 0.8421, 0.844, 0.8302, 0.844, 0.8302, 0.8691, 0.8421, 0.8442, 0.8595, 0.844, 0.8302, 0.8442, 0.8595, 0.818, 0.8617, 0.844, 0.8302, 0.818, 0.8617, 0.8178, 0.8315, 0.8177, 0.8, 0.8178, 0.8315, 0.7913, 0.8314, 0.7913, 0.8314, 0.8178, 0.8315, 0.7915, 0.8616, 0.7913, 0.8314, 0.7915, 0.8616, 0.7656, 0.8593, 0.7913, 0.8314, 0.7656, 0.8593, 0.7654, 0.83, 0.7653, 0.7993, 0.7654, 0.83, 0.7412, 0.8272, 0.7195, 0.8358, 0.7412, 0.8272, 0.7413, 0.8681, 0.7195, 0.8358, 0.7413, 0.8681, 0.7201, 0.8832, 0.3884, 0.4406, 0.4244, 0.3999, 0.421, 0.4349, 0.7412, 0.8272, 0.7654, 0.83, 0.7413, 0.8681, 0.8935, 0.8373, 0.8698, 0.8936, 0.8691, 0.8421, 0.8442, 0.8595, 0.8691, 0.8421, 0.8446, 0.8868, 0.8442, 0.8595, 0.8446, 0.8868, 0.8184, 0.8896, 0.8442, 0.8595, 0.8184, 0.8896, 0.818, 0.8617, 0.8178, 0.8315, 0.818, 0.8617, 0.7915, 0.8616, 0.7915, 0.8616, 0.818, 0.8617, 0.7919, 0.8896, 0.7915, 0.8616, 0.7919, 0.8896, 0.766, 0.8866, 0.7915, 0.8616, 0.766, 0.8866, 0.7656, 0.8593, 0.7654, 0.83, 0.7656, 0.8593, 0.7413, 0.8681, 0.8691, 0.8421, 0.8698, 0.8936, 0.8446, 0.8868, 0.8446, 0.8868, 0.8698, 0.8936, 0.8451, 0.9112, 0.8446, 0.8868, 0.8451, 0.9112, 0.8189, 0.9148, 0.8446, 0.8868, 0.8189, 0.9148, 0.8184, 0.8896, 0.818, 0.8617, 0.8184, 0.8896, 0.7919, 0.8896, 0.7919, 0.8896, 0.8184, 0.8896, 0.7924, 0.9147, 0.7919, 0.8896, 0.7924, 0.9147, 0.7665, 0.911, 0.7919, 0.8896, 0.7665, 0.911, 0.766, 0.8866, 0.7656, 0.8593, 0.766, 0.8866, 0.7413, 0.8681, 0.7201, 0.8832, 0.7413, 0.8681, 0.7422, 0.9144, 0.4244, 0.3999, 0.4394, 0.3714, 0.4714, 0.3728, 0.4244, 0.3999, 0.4714, 0.3728, 0.4565, 0.4055, 0.7413, 0.8681, 0.766, 0.8866, 0.7422, 0.9144, 0.8995, 0.02264, 0.8755, 0.044, 0.8756, 0.003022, 0.8508, 0.004067, 0.8756, 0.003022, 0.8507, 0.02568, 0.8508, 0.004067, 0.8507, 0.02568, 0.8247, 0.0222, 0.8508, 0.004067, 0.8247, 0.0222, 0.8247, 0.0, 0.8184, 0.8896, 0.8189, 0.9148, 0.7924, 0.9147, 0.7982, 6.336e-07, 0.8247, 0.0, 0.7981, 0.0222, 0.7982, 6.336e-07, 0.7981, 0.0222, 0.7721, 0.02568, 0.7982, 6.336e-07, 0.7721, 0.02568, 0.7722, 0.004069, 0.766, 0.8866, 0.7665, 0.911, 0.7422, 0.9144, 0.8756, 0.003022, 0.8755, 0.044, 0.8507, 0.02568, 0.8507, 0.02568, 0.8755, 0.044, 0.8506, 0.05063, 0.8507, 0.02568, 0.8506, 0.05063, 0.8246, 0.04783, 0.8507, 0.02568, 0.8246, 0.04783, 0.8247, 0.0222, 0.8247, 0.0, 0.8247, 0.0222, 0.7981, 0.0222, 0.7981, 0.0222, 0.8247, 0.0222, 0.7981, 0.04783, 0.7981, 0.0222, 0.7981, 0.04783, 0.7721, 0.05063, 0.7981, 0.0222, 0.7721, 0.05063, 0.7721, 0.02568, 0.7722, 0.004069, 0.7721, 0.02568, 0.7474, 0.02131, 0.7474, 0.02131, 0.7721, 0.02568, 0.7473, 0.06844, 0.7474, 0.02131, 0.7473, 0.06844, 0.7254, 0.05238, 0.5029, 0.3876, 0.4565, 0.4055, 0.4714, 0.3728, 0.8755, 0.044, 0.8992, 0.06389, 0.8754, 0.09635, 0.8755, 0.044, 0.8754, 0.09635, 0.8506, 0.07827, 0.8755, 0.044, 0.8506, 0.07827, 0.8506, 0.05063, 0.8247, 0.0222, 0.8246, 0.04783, 0.7981, 0.04783, 0.8246, 0.04783, 0.8506, 0.05063, 0.8246, 0.07621, 0.8246, 0.04783, 0.8246, 0.07621, 0.798, 0.07621, 0.8246, 0.04783, 0.798, 0.07621, 0.7981, 0.04783, 0.7721, 0.02568, 0.7721, 0.05063, 0.7473, 0.06844, 0.7721, 0.05063, 0.7981, 0.04783, 0.772, 0.07827, 0.7721, 0.05063, 0.772, 0.07827, 0.7473, 0.06844, 0.7257, 0.08817, 0.7254, 0.05238, 0.7473, 0.06844, 0.7257, 0.08817, 0.7473, 0.06844, 0.7253, 0.1267, 0.5114, 0.3633, 0.5517, 0.3631, 0.5476, 0.3857, 0.8506, 0.07827, 0.8754, 0.09635, 0.8506, 0.1079, 0.8506, 0.07827, 0.8506, 0.1079, 0.8245, 0.1066, 0.8506, 0.07827, 0.8245, 0.1066, 0.8246, 0.07621, 0.8506, 0.07827, 0.8246, 0.07621, 0.8506, 0.05063, 0.8506, 0.1079, 0.8754, 0.09635, 0.8505, 0.1387, 0.8506, 0.1079, 0.8505, 0.1387, 0.8245, 0.1383, 0.8506, 0.1079, 0.8245, 0.1383, 0.8245, 0.1066, 0.798, 0.07621, 0.8246, 0.07621, 0.798, 0.1066, 0.798, 0.07621, 0.798, 0.1066, 0.772, 0.1079, 0.798, 0.07621, 0.772, 0.1079, 0.772, 0.07827, 0.798, 0.07621, 0.772, 0.07827, 0.7981, 0.04783, 0.798, 0.1066, 0.8245, 0.1066, 0.798, 0.1383, 0.798, 0.1066, 0.798, 0.1383, 0.772, 0.1387, 0.798, 0.1066, 0.772, 0.1387, 0.772, 0.1079, 0.7473, 0.06844, 0.772, 0.07827, 0.7472, 0.1244, 0.7473, 0.06844, 0.7472, 0.1244, 0.7253, 0.1267, 0.7253, 0.1267, 0.7472, 0.1244, 0.7253, 0.181, 0.5517, 0.3631, 0.6038, 0.3782, 0.5915, 0.3978, 0.772, 0.1079, 0.7472, 0.1244, 0.772, 0.07827, 0.8245, 0.1066, 0.798, 0.1066, 0.8246, 0.07621, 0.8992, 0.06389, 0.8991, 0.08897, 0.8754, 0.09635, 0.8754, 0.09635, 0.8754, 0.1547, 0.8505, 0.1387, 0.8505, 0.1387, 0.8754, 0.1547, 0.8506, 0.1699, 0.8505, 0.1387, 0.8506, 0.1699, 0.8245, 0.1703, 0.8505, 0.1387, 0.8245, 0.1703, 0.8245, 0.1383, 0.8245, 0.1066, 0.8245, 0.1383, 0.798, 0.1383, 0.798, 0.1383, 0.8245, 0.1383, 0.798, 0.1703, 0.798, 0.1383, 0.798, 0.1703, 0.772, 0.1699, 0.798, 0.1383, 0.772, 0.1699, 0.772, 0.1387, 0.772, 0.1079, 0.772, 0.1387, 0.7472, 0.1244, 0.7472, 0.1244, 0.772, 0.1387, 0.7472, 0.1835, 0.7472, 0.1244, 0.7472, 0.1835, 0.7253, 0.181, 0.8506, 0.1699, 0.8754, 0.1547, 0.8506, 0.2008, 0.8506, 0.1699, 0.8506, 0.2008, 0.8245, 0.202, 0.8506, 0.1699, 0.8245, 0.202, 0.8245, 0.1703, 0.8245, 0.1383, 0.8245, 0.1703, 0.798, 0.1703, 0.798, 0.1703, 0.8245, 0.1703, 0.798, 0.202, 0.798, 0.1703, 0.798, 0.202, 0.772, 0.2008, 0.798, 0.1703, 0.772, 0.2008, 0.772, 0.1699, 0.772, 0.1387, 0.772, 0.1699, 0.7472, 0.1835, 0.7253, 0.181, 0.7472, 0.1835, 0.7254, 0.2325, 0.6038, 0.3782, 0.6484, 0.409, 0.6231, 0.418, 0.8754, 0.1547, 0.8751, 0.1983, 0.8506, 0.2008, 0.8991, 0.1997, 0.8754, 0.2402, 0.8751, 0.1983, 0.8506, 0.2008, 0.8751, 0.1983, 0.8506, 0.2304, 0.8506, 0.2008, 0.8506, 0.2304, 0.8246, 0.2324, 0.8506, 0.2008, 0.8246, 0.2324, 0.8245, 0.202, 0.8245, 0.1703, 0.8245, 0.202, 0.798, 0.202, 0.798, 0.202, 0.8245, 0.202, 0.798, 0.2324, 0.798, 0.202, 0.798, 0.2324, 0.772, 0.2304, 0.798, 0.202, 0.772, 0.2304, 0.772, 0.2008, 0.772, 0.1699, 0.772, 0.2008, 0.7472, 0.1835, 0.7472, 0.1835, 0.772, 0.2008, 0.7473, 0.2396, 0.7472, 0.1835, 0.7473, 0.2396, 0.7254, 0.2325, 0.6489, 0.4443, 0.6231, 0.418, 0.6484, 0.409, 0.8751, 0.1983, 0.8754, 0.2402, 0.8506, 0.2304, 0.8506, 0.2304, 0.8754, 0.2402, 0.8506, 0.258, 0.8506, 0.2304, 0.8506, 0.258, 0.8246, 0.2608, 0.8506, 0.2304, 0.8246, 0.2608, 0.8246, 0.2324, 0.8245, 0.202, 0.8246, 0.2324, 0.798, 0.2324, 0.798, 0.2324, 0.8246, 0.2324, 0.7981, 0.2608, 0.798, 0.2324, 0.7981, 0.2608, 0.7721, 0.258, 0.798, 0.2324, 0.7721, 0.258, 0.772, 0.2304, 0.772, 0.2008, 0.772, 0.2304, 0.7473, 0.2396, 0.7254, 0.2325, 0.7473, 0.2396, 0.7255, 0.276, 0.6484, 0.409, 0.681, 0.4523, 0.6489, 0.4443, 0.8989, 0.2496, 0.8752, 0.2762, 0.8754, 0.2402, 0.8506, 0.258, 0.8754, 0.2402, 0.8507, 0.283, 0.8506, 0.258, 0.8507, 0.283, 0.8247, 0.2865, 0.8506, 0.258, 0.8247, 0.2865, 0.8246, 0.2608, 0.8246, 0.2324, 0.8246, 0.2608, 0.7981, 0.2608, 0.7981, 0.2608, 0.8246, 0.2608, 0.7981, 0.2865, 0.7981, 0.2608, 0.7981, 0.2865, 0.7721, 0.283, 0.7981, 0.2608, 0.7721, 0.283, 0.7721, 0.258, 0.772, 0.2304, 0.7721, 0.258, 0.7473, 0.2396, 0.7473, 0.2396, 0.7721, 0.258, 0.7474, 0.2869, 0.7473, 0.2396, 0.7474, 0.2869, 0.7255, 0.276, 0.8754, 0.2402, 0.8752, 0.2762, 0.8507, 0.283, 0.8507, 0.283, 0.8752, 0.2762, 0.8508, 0.3047, 0.8507, 0.283, 0.8508, 0.3047, 0.8247, 0.3087, 0.8507, 0.283, 0.8247, 0.3087, 0.8247, 0.2865, 0.8246, 0.2608, 0.8247, 0.2865, 0.7981, 0.2865, 0.7981, 0.2865, 0.8247, 0.2865, 0.7982, 0.3087, 0.7981, 0.2865, 0.7982, 0.3087, 0.7722, 0.3047, 0.7981, 0.2865, 0.7722, 0.3047, 0.7721, 0.283, 0.7721, 0.258, 0.7721, 0.283, 0.7474, 0.2869, 0.8951, 0.6382, 0.873, 0.6497, 0.8944, 0.5975, 0.681, 0.4523, 0.6981, 0.5038, 0.6693, 0.4834, 0.8752, 0.2762, 0.8756, 0.3061, 0.8508, 0.3047, 0.7693, 0.6467, 0.7444, 0.6286, 0.7689, 0.6233, 0.7693, 0.6467, 0.7689, 0.6233, 0.7948, 0.6264, 0.7693, 0.6467, 0.7948, 0.6264, 0.7953, 0.6505, 0.8247, 0.2865, 0.8247, 0.3087, 0.7982, 0.3087, 0.8218, 0.6505, 0.7953, 0.6505, 0.8214, 0.6264, 0.8218, 0.6505, 0.8214, 0.6264, 0.8475, 0.6233, 0.8218, 0.6505, 0.8475, 0.6233, 0.8479, 0.6467, 0.7721, 0.283, 0.7722, 0.3047, 0.7474, 0.2869, 0.873, 0.6497, 0.8479, 0.6467, 0.8723, 0.6054, 0.873, 0.6497, 0.8723, 0.6054, 0.8944, 0.5975, 0.7689, 0.6233, 0.7444, 0.6286, 0.7686, 0.5968, 0.7689, 0.6233, 0.7686, 0.5968, 0.7945, 0.5992, 0.7689, 0.6233, 0.7945, 0.5992, 0.7948, 0.6264, 0.7953, 0.6505, 0.7948, 0.6264, 0.8214, 0.6264, 0.8214, 0.6264, 0.7948, 0.6264, 0.8211, 0.5992, 0.8214, 0.6264, 0.8211, 0.5992, 0.8472, 0.5968, 0.8214, 0.6264, 0.8472, 0.5968, 0.8475, 0.6233, 0.8479, 0.6467, 0.8475, 0.6233, 0.8723, 0.6054, 0.8944, 0.5975, 0.8723, 0.6054, 0.894, 0.5476, 0.6981, 0.5038, 0.6981, 0.5581, 0.6773, 0.5289, 0.7444, 0.6286, 0.7443, 0.5921, 0.7686, 0.5968, 0.7205, 0.5876, 0.7441, 0.5648, 0.7443, 0.5921, 0.7686, 0.5968, 0.7443, 0.5921, 0.7684, 0.568, 0.7686, 0.5968, 0.7684, 0.568, 0.7943, 0.5697, 0.7686, 0.5968, 0.7943, 0.5697, 0.7945, 0.5992, 0.7948, 0.6264, 0.7945, 0.5992, 0.8211, 0.5992, 0.8211, 0.5992, 0.7945, 0.5992, 0.8208, 0.5697, 0.8211, 0.5992, 0.8208, 0.5697, 0.8469, 0.568, 0.8211, 0.5992, 0.8469, 0.568, 0.8472, 0.5968, 0.8475, 0.6233, 0.8472, 0.5968, 0.8723, 0.6054, 0.8469, 0.568, 0.8716, 0.5648, 0.8472, 0.5968, 0.7443, 0.5921, 0.7441, 0.5648, 0.7684, 0.568, 0.7441, 0.5648, 0.7682, 0.5377, 0.7684, 0.568, 0.7945, 0.5992, 0.7943, 0.5697, 0.8208, 0.5697, 0.7682, 0.5377, 0.7941, 0.5385, 0.7684, 0.568, 0.8468, 0.5377, 0.8469, 0.568, 0.8208, 0.5697, 0.8468, 0.5377, 0.8208, 0.5697, 0.8207, 0.5385, 0.7941, 0.5385, 0.8207, 0.5385, 0.7943, 0.5697, 0.7941, 0.5385, 0.7943, 0.5697, 0.7684, 0.568, 0.8723, 0.6054, 0.8472, 0.5968, 0.8716, 0.5648, 0.8723, 0.6054, 0.8716, 0.5648, 0.894, 0.5476, 0.6696, 0.5781, 0.6773, 0.5289, 0.6981, 0.5581, 0.8207, 0.5385, 0.8208, 0.5697, 0.7943, 0.5697, 0.7436, 0.521, 0.7439, 0.4771, 0.7682, 0.4754, 0.7682, 0.4754, 0.7439, 0.4771, 0.7684, 0.4451, 0.7682, 0.4754, 0.7684, 0.4451, 0.7943, 0.4434, 0.7682, 0.4754, 0.7943, 0.4434, 0.7941, 0.4746, 0.7941, 0.5065, 0.7941, 0.4746, 0.8207, 0.4746, 0.8207, 0.4746, 0.7941, 0.4746, 0.8208, 0.4434, 0.8207, 0.4746, 0.8208, 0.4434, 0.8469, 0.4451, 0.8207, 0.4746, 0.8469, 0.4451, 0.8468, 0.4754, 0.8467, 0.5065, 0.8468, 0.4754, 0.8717, 0.4921, 0.894, 0.4666, 0.8717, 0.4921, 0.872, 0.4348, 0.894, 0.4666, 0.872, 0.4348, 0.8944, 0.4168, 0.6664, 0.6325, 0.6273, 0.6701, 0.6164, 0.6496, 0.8717, 0.4921, 0.8468, 0.4754, 0.872, 0.4348, 0.7439, 0.4771, 0.7439, 0.4341, 0.7684, 0.4451, 0.7684, 0.4451, 0.7439, 0.4341, 0.7686, 0.4165, 0.7684, 0.4451, 0.7686, 0.4165, 0.7945, 0.414, 0.7684, 0.4451, 0.7945, 0.414, 0.7943, 0.4434, 0.7941, 0.4746, 0.7943, 0.4434, 0.8208, 0.4434, 0.8208, 0.4434, 0.7943, 0.4434, 0.8211, 0.414, 0.8208, 0.4434, 0.8211, 0.414, 0.8472, 0.4165, 0.8208, 0.4434, 0.8472, 0.4165, 0.8469, 0.4451, 0.8468, 0.4754, 0.8469, 0.4451, 0.872, 0.4348, 0.7686, 0.4165, 0.7439, 0.4341, 0.7689, 0.3901, 0.7686, 0.4165, 0.7689, 0.3901, 0.7949, 0.387, 0.7686, 0.4165, 0.7949, 0.387, 0.7945, 0.414, 0.7943, 0.4434, 0.7945, 0.414, 0.8211, 0.414, 0.8211, 0.414, 0.7945, 0.414, 0.8214, 0.387, 0.8211, 0.414, 0.8214, 0.387, 0.8475, 0.3901, 0.8211, 0.414, 0.8475, 0.3901, 0.8472, 0.4165, 0.8469, 0.4451, 0.8472, 0.4165, 0.872, 0.4348, 0.8944, 0.4168, 0.872, 0.4348, 0.8721, 0.3964, 0.8944, 0.4168, 0.8721, 0.3964, 0.8951, 0.3762, 0.6273, 0.6701, 0.5783, 0.6934, 0.5831, 0.667, 0.872, 0.4348, 0.8472, 0.4165, 0.8721, 0.3964, 0.7439, 0.4341, 0.7445, 0.3844, 0.7689, 0.3901, 0.1294, 0.695, 0.1535, 0.7131, 0.1272, 0.7174, 0.7689, 0.3901, 0.7693, 0.3669, 0.7953, 0.3631, 0.7689, 0.3901, 0.7953, 0.3631, 0.7949, 0.387, 0.7945, 0.414, 0.7949, 0.387, 0.8214, 0.387, 0.8214, 0.387, 0.7949, 0.387, 0.8218, 0.3631, 0.8214, 0.387, 0.8218, 0.3631, 0.8479, 0.3669, 0.8214, 0.387, 0.8479, 0.3669, 0.8475, 0.3901, 0.8472, 0.4165, 0.8475, 0.3901, 0.8721, 0.3964, 0.8721, 0.3964, 0.8475, 0.3901, 0.873, 0.3644, 0.8721, 0.3964, 0.873, 0.3644, 0.8951, 0.3762, 0.1272, 0.7174, 0.1535, 0.7131, 0.1253, 0.7429, 0.1272, 0.7174, 0.1253, 0.7429, 0.09902, 0.7401, 0.1272, 0.7174, 0.09902, 0.7401, 0.1009, 0.7139, 0.7949, 0.387, 0.7953, 0.3631, 0.8218, 0.3631, 0.07448, 0.7137, 0.1009, 0.7139, 0.07259, 0.7399, 0.07448, 0.7137, 0.07259, 0.7399, 0.0471, 0.7425, 0.07448, 0.7137, 0.0471, 0.7425, 0.04893, 0.7169, 0.8475, 0.3901, 0.8479, 0.3669, 0.873, 0.3644, 0.1535, 0.7131, 0.1501, 0.7614, 0.1253, 0.7429, 0.1253, 0.7429, 0.1501, 0.7614, 0.1239, 0.7709, 0.1253, 0.7429, 0.1239, 0.7709, 0.09755, 0.7689, 0.1253, 0.7429, 0.09755, 0.7689, 0.09902, 0.7401, 0.1009, 0.7139, 0.09902, 0.7401, 0.07259, 0.7399, 0.07259, 0.7399, 0.09902, 0.7401, 0.07112, 0.7688, 0.07259, 0.7399, 0.07112, 0.7688, 0.04566, 0.7705, 0.07259, 0.7399, 0.04566, 0.7705, 0.0471, 0.7425, 0.04893, 0.7169, 0.0471, 0.7425, 0.02404, 0.7346, 0.00083, 0.7918, 0.003341, 0.743, 0.02404, 0.7346, 0.00083, 0.7918, 0.02404, 0.7346, 0.02131, 0.7877, 0.04566, 0.7705, 0.02131, 0.7877, 0.0471, 0.7425, 0.5831, 0.667, 0.5783, 0.6934, 0.5475, 0.6762, 0.02131, 0.7877, 0.02404, 0.7346, 0.0471, 0.7425, 0.1482, 0.8031, 0.1229, 0.8009, 0.1501, 0.7614, 0.09902, 0.7401, 0.09755, 0.7689, 0.07112, 0.7688, 0.09755, 0.7689, 0.1239, 0.7709, 0.09651, 0.7996, 0.09755, 0.7689, 0.09651, 0.7996, 0.07009, 0.7995, 0.09755, 0.7689, 0.07009, 0.7995, 0.07112, 0.7688, 0.04466, 0.8004, 0.04566, 0.7705, 0.07112, 0.7688, 0.04466, 0.8004, 0.07112, 0.7688, 0.07009, 0.7995, 0.04466, 0.8004, 0.07009, 0.7995, 0.04411, 0.8314, 0.1239, 0.7709, 0.1501, 0.7614, 0.1229, 0.8009, 0.1239, 0.7709, 0.1229, 0.8009, 0.09651, 0.7996, 0.1733, 0.8289, 0.1477, 0.8325, 0.1741, 0.7948, 0.09595, 0.8314, 0.09651, 0.7996, 0.1229, 0.8009, 0.1953, 0.8825, 0.1732, 0.8568, 0.1949, 0.8368, 0.1732, 0.8568, 0.1953, 0.8825, 0.1735, 0.8843, 0.1742, 0.9108, 0.1964, 0.9211, 0.1753, 0.9356, 0.8945, 0.6727, 0.9163, 0.6825, 0.8939, 0.6957, 0.8935, 0.721, 0.9154, 0.7353, 0.8931, 0.7479, 0.8929, 0.7756, 0.9152, 0.7934, 0.8928, 0.8035, 0.8935, 0.8373, 0.9154, 0.8498, 0.8938, 0.8682, 0.8942, 0.8904, 0.9163, 0.8976, 0.8947, 0.9096, 0.8992, 0.06389, 0.9213, 0.07356, 0.8991, 0.08897, 0.9211, 0.1454, 0.8991, 0.1159, 0.9212, 0.1165, 0.9212, 0.1889, 0.8992, 0.1718, 0.9211, 0.1454, 0.8992, 0.1718, 0.9212, 0.1889, 0.8991, 0.1997, 0.8989, 0.2252, 0.9212, 0.2409, 0.8989, 0.2496, 0.7212, 0.6359, 0.6991, 0.6272, 0.7207, 0.6108, 0.7205, 0.5876, 0.6985, 0.5798, 0.7203, 0.562, 0.7202, 0.5348, 0.6981, 0.5236, 0.7202, 0.5065, 0.6984, 0.4378, 0.7203, 0.4782, 0.6982, 0.4776, 0.7203, 0.4782, 0.6984, 0.4378, 0.7204, 0.4511, 0.6991, 0.3898, 0.7207, 0.4256, 0.6984, 0.4378, 0.7207, 0.4256, 0.6991, 0.3898, 0.7211, 0.4024, 0.1965, 0.78, 0.1767, 0.7391, 0.1996, 0.7304, 0.1767, 0.7391, 0.1965, 0.78, 0.175, 0.7625, 0.1949, 0.8368, 0.1741, 0.7948, 0.1965, 0.78, 0.1741, 0.7948, 0.1949, 0.8368, 0.1733, 0.8289, 0.1732, 0.8568, 0.1733, 0.8289, 0.1949, 0.8368, 0.1741, 0.7948, 0.175, 0.7625, 0.1965, 0.78, 0.1767, 0.7391, 0.1786, 0.7186, 0.1996, 0.7304, 0.7207, 0.4256, 0.7204, 0.4511, 0.6984, 0.4378, 0.7203, 0.4782, 0.7202, 0.5065, 0.6982, 0.4776, 0.6982, 0.4776, 0.7202, 0.5065, 0.6981, 0.5236, 0.7202, 0.5348, 0.7203, 0.562, 0.6981, 0.5236, 0.6981, 0.5236, 0.7203, 0.562, 0.6985, 0.5798, 0.7205, 0.5876, 0.7207, 0.6108, 0.6985, 0.5798, 0.6985, 0.5798, 0.7207, 0.6108, 0.6991, 0.6272, 0.8995, 0.276, 0.8989, 0.2496, 0.9214, 0.2849, 0.9214, 0.2849, 0.8989, 0.2496, 0.9212, 0.2409, 0.8989, 0.2252, 0.8991, 0.1997, 0.9212, 0.2409, 0.8992, 0.1718, 0.8991, 0.1436, 0.9211, 0.1454, 0.8991, 0.1436, 0.8991, 0.1159, 0.9211, 0.1454, 0.8991, 0.1159, 0.8991, 0.08897, 0.9212, 0.1165, 0.9212, 0.1165, 0.8991, 0.08897, 0.9213, 0.07356, 0.8992, 0.06389, 0.8994, 0.04163, 0.9213, 0.07356, 0.9213, 0.07356, 0.8994, 0.04163, 0.9214, 0.02813, 0.8942, 0.8904, 0.8938, 0.8682, 0.9163, 0.8976, 0.9163, 0.8976, 0.8938, 0.8682, 0.9154, 0.8498, 0.8935, 0.8373, 0.8928, 0.8035, 0.9154, 0.8498, 0.9154, 0.8498, 0.8928, 0.8035, 0.9152, 0.7934, 0.8929, 0.7756, 0.8931, 0.7479, 0.9152, 0.7934, 0.9152, 0.7934, 0.8931, 0.7479, 0.9154, 0.7353, 0.8935, 0.721, 0.8939, 0.6957, 0.9154, 0.7353, 0.9154, 0.7353, 0.8939, 0.6957, 0.9163, 0.6825, 0.1768, 0.9576, 0.1753, 0.9356, 0.1996, 0.967, 0.1996, 0.967, 0.1753, 0.9356, 0.1964, 0.9211, 0.1742, 0.9108, 0.1735, 0.8843, 0.1964, 0.9211, 0.1964, 0.9211, 0.1735, 0.8843, 0.1953, 0.8825, 0.8991, 0.1997, 0.9212, 0.1889, 0.9212, 0.2409, 0.1024, 0.3939, 0.09233, 0.3779, 0.1276, 0.3858, 0.09233, 0.3779, 0.1024, 0.3939, 0.05746, 0.3998, 0.05989, 0.4236, 0.05746, 0.3998, 0.07981, 0.4069, 0.05746, 0.3998, 0.05989, 0.4236, 0.01996, 0.4444, 0.02517, 0.479, 0.01996, 0.4444, 0.03603, 0.4552, 0.01996, 0.4444, 0.02517, 0.479, 2.111e-07, 0.4992, 2.111e-07, 0.4992, 0.0165, 0.5134, 0.0, 0.5575, 0.02675, 0.5821, 0.0, 0.5575, 0.02031, 0.5571, 0.0, 0.5575, 0.02675, 0.5821, 0.01996, 0.6123, 0.05385, 0.6268, 0.01996, 0.6123, 0.03888, 0.6051, 0.01996, 0.6123, 0.05385, 0.6268, 0.05747, 0.6569, 0.1108, 0.6676, 0.05747, 0.6569, 0.07268, 0.6437, 0.05747, 0.6569, 0.1108, 0.6676, 0.108, 0.686, 0.151, 0.6765, 0.108, 0.686, 0.1108, 0.6676, 0.108, 0.686, 0.151, 0.6765, 0.1528, 0.695, 0.151, 0.6765, 0.1833, 0.6756, 0.1528, 0.695, 0.2245, 0.685, 0.2167, 0.6684, 0.2726, 0.657, 0.2747, 0.6281, 0.2726, 0.657, 0.2552, 0.6451, 0.2726, 0.657, 0.2747, 0.6281, 0.3101, 0.6124, 0.3025, 0.5839, 0.3101, 0.6124, 0.2906, 0.6072, 0.3101, 0.6124, 0.3025, 0.5839, 0.3301, 0.5576, 0.3132, 0.533, 0.3301, 0.5576, 0.309, 0.5595, 0.3301, 0.5576, 0.3132, 0.533, 0.3301, 0.4993, 0.3301, 0.4993, 0.3076, 0.4875, 0.3154, 0.4557, 0.2664, 0.42, 0.2933, 0.4205, 0.2913, 0.4505, 0.2295, 0.3951, 0.2487, 0.3831, 0.2664, 0.42, 0.1787, 0.3809, 0.1938, 0.3632, 0.2039, 0.3864, 0.1276, 0.3858, 0.136, 0.3632, 0.1525, 0.3807, 0.09233, 0.3779, 0.136, 0.3632, 0.1276, 0.3858, 0.136, 0.3632, 0.1938, 0.3632, 0.1525, 0.3807, 0.1525, 0.3807, 0.1938, 0.3632, 0.1787, 0.3809, 0.1938, 0.3632, 0.2487, 0.3831, 0.2039, 0.3864, 0.2039, 0.3864, 0.2487, 0.3831, 0.2295, 0.3951, 0.2487, 0.3831, 0.2933, 0.4205, 0.2664, 0.42, 0.2933, 0.4205, 0.3154, 0.4557, 0.2913, 0.4505, 0.2913, 0.4505, 0.3154, 0.4557, 0.3076, 0.4875, 0.3076, 0.4875, 0.3301, 0.4993, 0.3132, 0.533, 0.309, 0.5595, 0.3301, 0.5576, 0.3025, 0.5839, 0.2906, 0.6072, 0.3101, 0.6124, 0.2747, 0.6281, 0.2552, 0.6451, 0.2726, 0.657, 0.2167, 0.6684, 0.2245, 0.685, 0.182, 0.6946, 0.2167, 0.6684, 0.182, 0.6946, 0.1528, 0.695, 0.2167, 0.6684, 0.07268, 0.6437, 0.05747, 0.6569, 0.05385, 0.6268, 0.03888, 0.6051, 0.01996, 0.6123, 0.02675, 0.5821, 0.02031, 0.5571, 0.0, 0.5575, 0.0165, 0.5134, 0.0165, 0.5134, 2.111e-07, 0.4992, 0.02517, 0.479, 0.03603, 0.4552, 0.01996, 0.4444, 0.05989, 0.4236, 0.07981, 0.4069, 0.05746, 0.3998, 0.1024, 0.3939, 0.1528, 0.695, 0.1833, 0.6756, 0.2167, 0.6684, 0.3594, 0.7178, 0.3542, 0.6944, 0.3584, 0.6732, 0.3542, 0.6944, 0.3594, 0.7178, 0.3547, 0.7184, 0.3608, 0.7575, 0.3556, 0.7409, 0.3594, 0.7178, 0.3556, 0.7409, 0.3608, 0.7575, 0.3521, 0.7618, 0.3556, 0.7409, 0.3547, 0.7184, 0.3594, 0.7178, 0.3552, 0.3882, 0.3601, 0.3903, 0.3548, 0.4102, 0.3552, 0.3882, 0.3602, 0.3632, 0.3601, 0.3903, 0.3591, 0.4304, 0.359, 0.4562, 0.3501, 0.459, 0.3591, 0.4304, 0.3501, 0.459, 0.3501, 0.4345, 0.3591, 0.4304, 0.3501, 0.4345, 0.3548, 0.4102, 0.3593, 0.5332, 0.3582, 0.5539, 0.3466, 0.5338, 0.3593, 0.5332, 0.3466, 0.5338, 0.3576, 0.5078, 0.3443, 0.5848, 0.3442, 0.6041, 0.3353, 0.6015, 0.3443, 0.5848, 0.3353, 0.6015, 0.3316, 0.5854, 0.3602, 0.5755, 0.3474, 0.5752, 0.3582, 0.5539, 0.3442, 0.6379, 0.3376, 0.622, 0.3442, 0.6041, 0.3376, 0.622, 0.3442, 0.6379, 0.3351, 0.6448, 0.3441, 0.6627, 0.3426, 0.6902, 0.3351, 0.6689, 0.3441, 0.6627, 0.3351, 0.6689, 0.3442, 0.6379, 0.3443, 0.7144, 0.3443, 0.74, 0.3353, 0.7426, 0.3443, 0.7144, 0.3353, 0.7426, 0.3352, 0.7186, 0.3443, 0.7144, 0.3352, 0.7186, 0.3426, 0.6902, 0.3306, 0.5435, 0.3319, 0.5212, 0.3432, 0.5429, 0.3306, 0.5435, 0.3432, 0.5429, 0.3323, 0.5662, 0.3304, 0.4937, 0.3345, 0.4742, 0.3393, 0.4982, 0.3304, 0.4937, 0.3393, 0.4982, 0.3319, 0.5212, 0.3301, 0.4546, 0.3302, 0.4292, 0.3394, 0.4244, 0.3301, 0.4546, 0.3394, 0.4244, 0.3393, 0.4485, 0.3301, 0.4546, 0.3393, 0.4485, 0.3345, 0.4742, 0.3319, 0.4044, 0.3307, 0.3832, 0.3397, 0.3814, 0.3608, 0.5756, 0.3607, 0.5968, 0.3479, 0.5987, 0.3574, 0.6459, 0.3584, 0.6732, 0.3455, 0.6734, 0.3455, 0.6734, 0.3449, 0.6479, 0.3574, 0.6459, 0.3448, 0.3632, 0.3397, 0.3814, 0.3325, 0.3643, 0.3484, 0.5755, 0.3608, 0.5756, 0.3479, 0.5987, 0.3443, 0.3971, 0.3394, 0.4244, 0.3319, 0.4044, 0.3443, 0.3971, 0.3319, 0.4044, 0.3397, 0.3814, 0.3438, 0.4732, 0.3393, 0.4485, 0.3443, 0.4331, 0.3393, 0.4485, 0.3438, 0.4732, 0.3345, 0.4742, 0.3393, 0.4485, 0.3394, 0.4244, 0.3443, 0.4331, 0.344, 0.5184, 0.3393, 0.4982, 0.3438, 0.4732, 0.3393, 0.4982, 0.344, 0.5184, 0.3319, 0.5212, 0.3432, 0.5429, 0.3445, 0.5646, 0.3323, 0.5662, 0.3305, 0.8064, 0.3304, 0.7874, 0.3427, 0.7853, 0.3305, 0.8064, 0.3427, 0.7853, 0.3427, 0.804, 0.3448, 0.5839, 0.3326, 0.5848, 0.3445, 0.5646, 0.3303, 0.7239, 0.3353, 0.7426, 0.3314, 0.7656, 0.3353, 0.7426, 0.3303, 0.7239, 0.3352, 0.7186, 0.3307, 0.6898, 0.3351, 0.6689, 0.3426, 0.6902, 0.3307, 0.6898, 0.3426, 0.6902, 0.3352, 0.7186, 0.3307, 0.6898, 0.3352, 0.7186, 0.3303, 0.7239, 0.3302, 0.6194, 0.3351, 0.6448, 0.3301, 0.6577, 0.3351, 0.6448, 0.3302, 0.6194, 0.3376, 0.622, 0.3351, 0.6448, 0.3351, 0.6689, 0.3301, 0.6577, 0.3316, 0.5854, 0.3353, 0.6015, 0.3302, 0.6194, 0.3353, 0.6015, 0.3376, 0.622, 0.3302, 0.6194, 0.346, 0.5568, 0.3466, 0.5338, 0.3582, 0.5539, 0.346, 0.5568, 0.3582, 0.5539, 0.3474, 0.5752, 0.3448, 0.4405, 0.3501, 0.459, 0.3461, 0.4844, 0.3501, 0.459, 0.3448, 0.4405, 0.3501, 0.4345, 0.3455, 0.407, 0.3459, 0.3842, 0.3552, 0.3882, 0.3455, 0.407, 0.3552, 0.3882, 0.3548, 0.4102, 0.3455, 0.407, 0.3548, 0.4102, 0.3501, 0.4345, 0.3455, 0.407, 0.3501, 0.4345, 0.3448, 0.4405, 0.3464, 0.7474, 0.3521, 0.7618, 0.3486, 0.7772, 0.3521, 0.7618, 0.3464, 0.7474, 0.3556, 0.7409, 0.3454, 0.7245, 0.3448, 0.6997, 0.3542, 0.6944, 0.3454, 0.7245, 0.3542, 0.6944, 0.3547, 0.7184, 0.3454, 0.7245, 0.3547, 0.7184, 0.3464, 0.7474, 0.3345, 0.4742, 0.3438, 0.4732, 0.3393, 0.4982, 0.344, 0.5184, 0.3432, 0.5429, 0.3319, 0.5212, 0.3445, 0.5646, 0.3326, 0.5848, 0.3323, 0.5662, 0.3427, 0.7853, 0.3314, 0.7656, 0.3442, 0.7642, 0.3442, 0.7642, 0.3314, 0.7656, 0.3443, 0.74, 0.3427, 0.7853, 0.3304, 0.7874, 0.3314, 0.7656, 0.3442, 0.6379, 0.3351, 0.6689, 0.3351, 0.6448, 0.3442, 0.6041, 0.3376, 0.622, 0.3353, 0.6015, 0.3576, 0.5078, 0.3461, 0.4844, 0.3589, 0.4825, 0.3589, 0.4825, 0.3461, 0.4844, 0.359, 0.4562, 0.3461, 0.4844, 0.3576, 0.5078, 0.3453, 0.5099, 0.3461, 0.4844, 0.3501, 0.459, 0.359, 0.4562, 0.3459, 0.3842, 0.3508, 0.3692, 0.3552, 0.3882, 0.3602, 0.3632, 0.3552, 0.3882, 0.3508, 0.3692, 0.3464, 0.7474, 0.3547, 0.7184, 0.3556, 0.7409, 0.3448, 0.6997, 0.3455, 0.6734, 0.3542, 0.6944, 0.3584, 0.6732, 0.3542, 0.6944, 0.3455, 0.6734, 0.3574, 0.6459, 0.3449, 0.6479, 0.3581, 0.6209, 0.3479, 0.5987, 0.3581, 0.6209, 0.3457, 0.6222, 0.3244, 0.7155, 0.316, 0.6997, 0.3244, 0.695, 0.3319, 0.4044, 0.3394, 0.4244, 0.3302, 0.4292, 0.3443, 0.74, 0.3314, 0.7656, 0.3353, 0.7426, 0.3453, 0.5099, 0.3576, 0.5078, 0.3466, 0.5338, 0.3457, 0.6222, 0.3581, 0.6209, 0.3449, 0.6479, 0.3607, 0.5968, 0.3581, 0.6209, 0.3479, 0.5987, 0.3591, 0.4304, 0.3548, 0.4102, 0.3601, 0.3903, 0.3301, 0.4546, 0.3345, 0.4742, 0.3304, 0.4937, 0.3443, 0.3971, 0.3397, 0.3814, 0.3448, 0.3632, 0.3443, 0.4331, 0.3394, 0.4244, 0.3443, 0.3971, 0.3301, 0.6577, 0.3351, 0.6689, 0.3307, 0.6898, 0.007501, 0.1293, 0.01868, 0.1009, 0.04586, 0.1219, 0.007501, 0.1293, 0.04586, 0.1219, 0.03799, 0.1481, 0.007501, 0.1293, 0.03799, 0.1481, 0.001264, 0.1589, 0.0537, 0.05215, 0.06934, 0.08318, 0.03408, 0.07532, 0.1034, 0.01716, 0.1052, 0.05447, 0.07706, 0.03251, 0.1052, 0.05447, 0.1034, 0.01716, 0.1371, 0.03928, 0.1615, 0.0007673, 0.1371, 0.03928, 0.1318, 0.006537, 0.1371, 0.03928, 0.1615, 0.0007673, 0.1799, 0.03357, 0.2296, 0.00536, 0.206, 0.03569, 0.1918, 0.0, 0.206, 0.03569, 0.2296, 0.00536, 0.2314, 0.04242, 0.2913, 0.0375, 0.2545, 0.05408, 0.2657, 0.02125, 0.2545, 0.05408, 0.2913, 0.0375, 0.277, 0.06876, 0.3327, 0.08144, 0.2937, 0.08671, 0.3139, 0.05775, 0.2937, 0.08671, 0.3327, 0.08144, 0.3103, 0.109, 0.3576, 0.1366, 0.3211, 0.1329, 0.3475, 0.1079, 0.3211, 0.1329, 0.3576, 0.1366, 0.3292, 0.1711, 0.3628, 0.1971, 0.3288, 0.1972, 0.3628, 0.1666, 0.3288, 0.1972, 0.3628, 0.1971, 0.3225, 0.2241, 0.3479, 0.2553, 0.3146, 0.2469, 0.3577, 0.2271, 0.3479, 0.2553, 0.3334, 0.2821, 0.3146, 0.2469, 0.3146, 0.2469, 0.3334, 0.2821, 0.301, 0.2694, 0.287, 0.3312, 0.2836, 0.2891, 0.3147, 0.306, 0.2836, 0.2891, 0.287, 0.3312, 0.2628, 0.3045, 0.2228, 0.3586, 0.2403, 0.3168, 0.2517, 0.3491, 0.2403, 0.3168, 0.2228, 0.3586, 0.2161, 0.325, 0.1624, 0.3627, 0.1888, 0.3298, 0.1928, 0.3632, 0.1888, 0.3298, 0.1624, 0.3627, 0.165, 0.3283, 0.104, 0.3468, 0.1371, 0.3233, 0.1326, 0.3573, 0.1371, 0.3233, 0.104, 0.3468, 0.1015, 0.3069, 0.05421, 0.3123, 0.08087, 0.291, 0.07756, 0.3316, 0.08087, 0.291, 0.05421, 0.3123, 0.06331, 0.2701, 0.01854, 0.2634, 0.04942, 0.2495, 0.03436, 0.2893, 0.04942, 0.2495, 0.01854, 0.2634, 0.04032, 0.2243, 0.0, 0.1891, 0.03427, 0.1994, 0.004401, 0.2283, 0.03427, 0.1994, 0.0, 0.1891, 0.03434, 0.1734, 0.03799, 0.1481, 0.03434, 0.1734, 0.001264, 0.1589, 0.001264, 0.1589, 0.03434, 0.1734, 0.0, 0.1891, 0.03427, 0.1994, 0.04032, 0.2243, 0.004401, 0.2283, 0.004401, 0.2283, 0.04032, 0.2243, 0.01854, 0.2634, 0.04942, 0.2495, 0.06331, 0.2701, 0.03436, 0.2893, 0.03436, 0.2893, 0.06331, 0.2701, 0.05421, 0.3123, 0.08087, 0.291, 0.1015, 0.3069, 0.07756, 0.3316, 0.07756, 0.3316, 0.1015, 0.3069, 0.104, 0.3468, 0.1371, 0.3233, 0.165, 0.3283, 0.1326, 0.3573, 0.1326, 0.3573, 0.165, 0.3283, 0.1624, 0.3627, 0.1888, 0.3298, 0.2161, 0.325, 0.1928, 0.3632, 0.1928, 0.3632, 0.2161, 0.325, 0.2228, 0.3586, 0.2403, 0.3168, 0.2628, 0.3045, 0.2517, 0.3491, 0.2517, 0.3491, 0.2628, 0.3045, 0.287, 0.3312, 0.2836, 0.2891, 0.301, 0.2694, 0.3147, 0.306, 0.3147, 0.306, 0.301, 0.2694, 0.3334, 0.2821, 0.3146, 0.2469, 0.3225, 0.2241, 0.3577, 0.2271, 0.3577, 0.2271, 0.3225, 0.2241, 0.3628, 0.1971, 0.3288, 0.1972, 0.3292, 0.1711, 0.3628, 0.1666, 0.3628, 0.1666, 0.3292, 0.1711, 0.3576, 0.1366, 0.3211, 0.1329, 0.3103, 0.109, 0.3475, 0.1079, 0.3475, 0.1079, 0.3103, 0.109, 0.3327, 0.08144, 0.2937, 0.08671, 0.277, 0.06876, 0.3139, 0.05775, 0.3139, 0.05775, 0.277, 0.06876, 0.2913, 0.0375, 0.2545, 0.05408, 0.2314, 0.04242, 0.2657, 0.02125, 0.2657, 0.02125, 0.2314, 0.04242, 0.2296, 0.00536, 0.206, 0.03569, 0.1799, 0.03357, 0.1918, 0.0, 0.1918, 0.0, 0.1799, 0.03357, 0.1615, 0.0007673, 0.1318, 0.006537, 0.1371, 0.03928, 0.1034, 0.01716, 0.1052, 0.05447, 0.06934, 0.08318, 0.07706, 0.03251, 0.07706, 0.03251, 0.06934, 0.08318, 0.0537, 0.05215, 0.06934, 0.08318, 0.04586, 0.1219, 0.03408, 0.07532, 0.04586, 0.1219, 0.01868, 0.1009, 0.03408, 0.07532, 0.5643, 0.3488, 0.6039, 0.3387, 0.6233, 0.3468, 0.5643, 0.3488, 0.6233, 0.3468, 0.567, 0.3631, 0.6714, 0.292, 0.6953, 0.2576, 0.7068, 0.2666, 0.6714, 0.292, 0.7068, 0.2666, 0.6715, 0.3134, 0.6714, 0.292, 0.6715, 0.3134, 0.6412, 0.3197, 0.6953, 0.2576, 0.7118, 0.2054, 0.7253, 0.2109, 0.6953, 0.2576, 0.7253, 0.2109, 0.7068, 0.2666, 0.7118, 0.2054, 0.7117, 0.1532, 0.7253, 0.1523, 0.7118, 0.2054, 0.7253, 0.1523, 0.7253, 0.2109, 0.7117, 0.1532, 0.7002, 0.1171, 0.7175, 0.1083, 0.7117, 0.1532, 0.7175, 0.1083, 0.7253, 0.1523, 0.6805, 0.08117, 0.691, 0.07173, 0.7002, 0.1171, 0.6479, 0.04875, 0.6154, 0.02825, 0.6488, 0.03107, 0.6479, 0.04875, 0.6488, 0.03107, 0.6805, 0.08117, 0.5777, 0.01676, 0.5361, 0.01318, 0.567, 0.0, 0.5777, 0.01676, 0.567, 0.0, 0.6154, 0.02825, 0.5361, 0.01318, 0.4827, 0.02497, 0.4802, 0.01052, 0.5361, 0.01318, 0.4802, 0.01052, 0.5237, 0.0002993, 0.4827, 0.02497, 0.4482, 0.0443, 0.4384, 0.02692, 0.4827, 0.02497, 0.4384, 0.02692, 0.4802, 0.01052, 0.4184, 0.07046, 0.4082, 0.06021, 0.4482, 0.0443, 0.3908, 0.1142, 0.3675, 0.1377, 0.3838, 0.09602, 0.3908, 0.1142, 0.3838, 0.09602, 0.4184, 0.07046, 0.3774, 0.1675, 0.3628, 0.1962, 0.3675, 0.1377, 0.3774, 0.1675, 0.3675, 0.1377, 0.3908, 0.1142, 0.3821, 0.2227, 0.4042, 0.2733, 0.3768, 0.2531, 0.4042, 0.2733, 0.4412, 0.3137, 0.4082, 0.3027, 0.4412, 0.3137, 0.4751, 0.3339, 0.4536, 0.3398, 0.5127, 0.3468, 0.5084, 0.3607, 0.4751, 0.3339, 0.3628, 0.8369, 0.3633, 0.807, 0.3813, 0.8092, 0.3628, 0.8369, 0.3813, 0.8092, 0.3746, 0.8408, 0.3628, 0.8369, 0.3746, 0.8408, 0.3628, 0.8673, 0.3642, 0.7783, 0.3671, 0.7434, 0.3836, 0.7508, 0.3642, 0.7783, 0.3836, 0.7508, 0.3822, 0.7791, 0.3642, 0.7783, 0.3822, 0.7791, 0.3633, 0.807, 0.2827, 0.6985, 0.2828, 0.7261, 0.2701, 0.7237, 0.2827, 0.6985, 0.2701, 0.7237, 0.264, 0.6982, 0.2824, 0.7514, 0.282, 0.7791, 0.2694, 0.7781, 0.2824, 0.7514, 0.2694, 0.7781, 0.2697, 0.7497, 0.2824, 0.7514, 0.2697, 0.7497, 0.2828, 0.7261, 0.2817, 0.8692, 0.282, 0.8986, 0.2692, 0.8994, 0.2817, 0.8692, 0.2692, 0.8994, 0.2691, 0.8694, 0.2817, 0.8692, 0.2691, 0.8694, 0.2816, 0.8388, 0.2823, 0.9263, 0.2828, 0.9516, 0.263, 0.9564, 0.2823, 0.9263, 0.263, 0.9564, 0.2627, 0.9298, 0.2823, 0.9263, 0.2627, 0.9298, 0.282, 0.8986, 0.2517, 0.3491, 0.287, 0.3312, 0.2799, 0.3505, 0.2517, 0.3491, 0.2799, 0.3505, 0.25, 0.3607, 0.2517, 0.3491, 0.25, 0.3607, 0.2228, 0.3586, 0.9169, 0.9137, 0.9164, 0.8811, 0.9287, 0.88, 0.9169, 0.9137, 0.9287, 0.88, 0.9353, 0.9091, 0.9164, 0.8525, 0.9163, 0.8225, 0.9352, 0.8203, 0.9164, 0.8525, 0.9352, 0.8203, 0.9287, 0.8507, 0.9164, 0.8525, 0.9287, 0.8507, 0.9164, 0.8811, 0.9163, 0.7926, 0.9164, 0.7626, 0.9352, 0.7578, 0.9163, 0.7926, 0.9352, 0.7578, 0.9287, 0.7894, 0.9163, 0.7926, 0.9287, 0.7894, 0.9163, 0.8225, 0.9164, 0.7067, 0.9163, 0.6827, 0.9354, 0.6751, 0.9164, 0.7067, 0.9354, 0.6751, 0.9288, 0.7025, 0.9164, 0.7067, 0.9288, 0.7025, 0.9165, 0.7336, 0.3327, 0.08144, 0.3139, 0.05775, 0.3242, 0.05417, 0.9179, 0.6146, 0.9299, 0.5995, 0.9369, 0.626, 0.3327, 0.08144, 0.3458, 0.0765, 0.3475, 0.1079, 0.9166, 0.5635, 0.9162, 0.5347, 0.9355, 0.5443, 0.9166, 0.5635, 0.9355, 0.5443, 0.9359, 0.5739, 0.9166, 0.5635, 0.9359, 0.5739, 0.9172, 0.5904, 0.9172, 0.4958, 0.9288, 0.4825, 0.9353, 0.5134, 0.9172, 0.4958, 0.9353, 0.5134, 0.9162, 0.5347, 0.9167, 0.4578, 0.9169, 0.4286, 0.9355, 0.4208, 0.9167, 0.4578, 0.9355, 0.4208, 0.9353, 0.4508, 0.9167, 0.4578, 0.9353, 0.4508, 0.9172, 0.4958, 0.9173, 0.4012, 0.9178, 0.3764, 0.9364, 0.367, 0.9173, 0.4012, 0.9364, 0.367, 0.9359, 0.3926, 0.9173, 0.4012, 0.9359, 0.3926, 0.9169, 0.4286, 0.3643, 0.9254, 0.3633, 0.8968, 0.3812, 0.9027, 0.3643, 0.9254, 0.3812, 0.9027, 0.3821, 0.9322, 0.3643, 0.9254, 0.3821, 0.9322, 0.3658, 0.9522, 0.1996, 0.8526, 0.218, 0.8383, 0.218, 0.8697, 0.1996, 0.8526, 0.218, 0.8697, 0.1997, 0.9097, 0.3821, 0.2227, 0.3768, 0.2531, 0.3628, 0.1962, 0.3821, 0.2227, 0.3628, 0.1962, 0.3774, 0.1675, 0.218, 0.8383, 0.1996, 0.8526, 0.2181, 0.807, 0.218, 0.8383, 0.2402, 0.8386, 0.218, 0.8697, 0.2402, 0.8386, 0.2625, 0.8389, 0.2477, 0.8707, 0.2402, 0.8386, 0.2477, 0.8707, 0.218, 0.8697, 0.2402, 0.8386, 0.218, 0.8383, 0.2479, 0.8067, 0.2402, 0.8386, 0.2479, 0.8067, 0.2625, 0.8389, 0.2477, 0.8707, 0.2625, 0.8389, 0.2691, 0.8694, 0.2477, 0.8707, 0.2691, 0.8694, 0.2478, 0.9019, 0.2625, 0.8389, 0.2692, 0.808, 0.2817, 0.8084, 0.2625, 0.8389, 0.2817, 0.8084, 0.2816, 0.8388, 0.2625, 0.8389, 0.2816, 0.8388, 0.2691, 0.8694, 0.425, 0.8725, 0.425, 0.8411, 0.4447, 0.8569, 0.425, 0.8725, 0.4447, 0.8569, 0.4255, 0.9033, 0.425, 0.8725, 0.4025, 0.8726, 0.425, 0.8411, 0.4025, 0.8726, 0.3807, 0.8718, 0.395, 0.8404, 0.4025, 0.8726, 0.395, 0.8404, 0.425, 0.8411, 0.4025, 0.8726, 0.425, 0.8725, 0.403, 0.9041, 0.4025, 0.8726, 0.403, 0.9041, 0.3812, 0.9027, 0.4025, 0.8726, 0.3812, 0.9027, 0.3807, 0.8718, 0.395, 0.8404, 0.3807, 0.8718, 0.3746, 0.8408, 0.395, 0.8404, 0.3746, 0.8408, 0.3813, 0.8092, 0.395, 0.8404, 0.3813, 0.8092, 0.4106, 0.8088, 0.3807, 0.8718, 0.3812, 0.9027, 0.3633, 0.8968, 0.3807, 0.8718, 0.3633, 0.8968, 0.3628, 0.8673, 0.3807, 0.8718, 0.3628, 0.8673, 0.3746, 0.8408, 0.3813, 0.8092, 0.3822, 0.7791, 0.4115, 0.7781, 0.3813, 0.8092, 0.4115, 0.7781, 0.4106, 0.8088, 0.425, 0.8411, 0.395, 0.8404, 0.4106, 0.8088, 0.425, 0.8411, 0.4106, 0.8088, 0.4324, 0.8104, 0.4447, 0.8569, 0.425, 0.8411, 0.4456, 0.7987, 0.567, 0.3631, 0.5084, 0.3607, 0.5127, 0.3468, 0.567, 0.3631, 0.5127, 0.3468, 0.5643, 0.3488, 0.4447, 0.8569, 0.4456, 0.9145, 0.4255, 0.9033, 0.4456, 0.9145, 0.4264, 0.9328, 0.4255, 0.9033, 0.425, 0.8725, 0.4255, 0.9033, 0.403, 0.9041, 0.4255, 0.9033, 0.4264, 0.9328, 0.4039, 0.9342, 0.4255, 0.9033, 0.4039, 0.9342, 0.403, 0.9041, 0.3821, 0.9322, 0.3773, 0.9577, 0.3658, 0.9522, 0.3812, 0.9027, 0.403, 0.9041, 0.3821, 0.9322, 0.6233, 0.3468, 0.6412, 0.3197, 0.6715, 0.3134, 0.4456, 0.9145, 0.4482, 0.9655, 0.4278, 0.9602, 0.4456, 0.9145, 0.4278, 0.9602, 0.4264, 0.9328, 0.4264, 0.9328, 0.4278, 0.9602, 0.3978, 0.962, 0.4264, 0.9328, 0.3978, 0.962, 0.4039, 0.9342, 0.403, 0.9041, 0.4039, 0.9342, 0.3821, 0.9322, 0.3821, 0.9322, 0.4039, 0.9342, 0.3978, 0.962, 0.3821, 0.9322, 0.3978, 0.962, 0.3773, 0.9577, 0.6039, 0.3387, 0.6412, 0.3197, 0.6233, 0.3468, 0.4278, 0.9602, 0.4482, 0.9655, 0.4363, 0.982, 0.4278, 0.9602, 0.4363, 0.982, 0.4147, 0.9872, 0.7349, 0.3241, 0.7408, 0.3087, 0.7408, 0.3549, 0.9874, 0.3695, 0.9803, 0.393, 0.9661, 0.3646, 0.3978, 0.962, 0.4278, 0.9602, 0.4147, 0.9872, 0.9515, 0.3417, 0.9661, 0.3646, 0.9364, 0.367, 0.9661, 0.3646, 0.958, 0.3907, 0.9359, 0.3926, 0.9661, 0.3646, 0.9359, 0.3926, 0.9364, 0.367, 0.3773, 0.9577, 0.3978, 0.962, 0.3853, 0.9842, 0.9305, 0.3476, 0.9364, 0.367, 0.9178, 0.3764, 0.07185, 0.02461, 0.1034, 0.01716, 0.07706, 0.03251, 1.0, 0.3647, 0.9991, 0.4127, 0.9803, 0.393, 0.9803, 0.393, 0.9991, 0.4127, 0.9866, 0.4223, 0.9803, 0.393, 0.9866, 0.4223, 0.9652, 0.4196, 0.9661, 0.3646, 0.9803, 0.393, 0.958, 0.3907, 0.958, 0.3907, 0.9803, 0.393, 0.9652, 0.4196, 0.958, 0.3907, 0.9652, 0.4196, 0.9355, 0.4208, 0.958, 0.3907, 0.9355, 0.4208, 0.9359, 0.3926, 0.9359, 0.3926, 0.9355, 0.4208, 0.9169, 0.4286, 0.9866, 0.4223, 0.9991, 0.4127, 0.9864, 0.4518, 0.9866, 0.4223, 0.9864, 0.4518, 0.965, 0.4503, 0.9866, 0.4223, 0.965, 0.4503, 0.9652, 0.4196, 0.9652, 0.4196, 0.965, 0.4503, 0.9353, 0.4508, 0.9652, 0.4196, 0.9353, 0.4508, 0.9355, 0.4208, 0.9353, 0.4508, 0.9288, 0.4825, 0.9172, 0.4958, 0.9991, 0.4127, 0.9987, 0.4689, 0.9864, 0.4518, 0.9864, 0.4518, 0.9987, 0.4689, 0.9797, 0.4825, 0.9864, 0.4518, 0.9797, 0.4825, 0.965, 0.4503, 0.965, 0.4503, 0.9498, 0.4819, 0.9353, 0.4508, 0.9288, 0.4825, 0.9353, 0.4508, 0.9498, 0.4819, 0.9288, 0.4825, 0.9498, 0.4819, 0.9353, 0.5134, 0.9797, 0.4825, 0.9987, 0.4689, 0.9798, 0.5139, 0.965, 0.4503, 0.9797, 0.4825, 0.9498, 0.4819, 0.9498, 0.4819, 0.9797, 0.4825, 0.9574, 0.5141, 0.9498, 0.4819, 0.9574, 0.5141, 0.9353, 0.5134, 0.9353, 0.5134, 0.9355, 0.5443, 0.9162, 0.5347, 0.9987, 0.4689, 0.9988, 0.5276, 0.9798, 0.5139, 0.9798, 0.5139, 0.9988, 0.5276, 0.9866, 0.5435, 0.9798, 0.5139, 0.9866, 0.5435, 0.9652, 0.5457, 0.9797, 0.4825, 0.9798, 0.5139, 0.9574, 0.5141, 0.9574, 0.5141, 0.9798, 0.5139, 0.9652, 0.5457, 0.9574, 0.5141, 0.9652, 0.5457, 0.9355, 0.5443, 0.9574, 0.5141, 0.9355, 0.5443, 0.9353, 0.5134, 0.9866, 0.5435, 0.9988, 0.5276, 0.9936, 0.5714, 0.9866, 0.5435, 0.9936, 0.5714, 0.9656, 0.5758, 0.9866, 0.5435, 0.9656, 0.5758, 0.9652, 0.5457, 0.9652, 0.5457, 0.9656, 0.5758, 0.9359, 0.5739, 0.9652, 0.5457, 0.9359, 0.5739, 0.9355, 0.5443, 0.9359, 0.5739, 0.9299, 0.5995, 0.9172, 0.5904, 0.7002, 0.1171, 0.691, 0.07173, 0.7175, 0.1083, 0.9936, 0.5714, 0.9808, 0.6017, 0.9656, 0.5758, 0.9656, 0.5758, 0.9509, 0.6037, 0.9359, 0.5739, 0.9299, 0.5995, 0.9359, 0.5739, 0.9509, 0.6037, 0.9299, 0.5995, 0.9509, 0.6037, 0.9369, 0.626, 0.9936, 0.5714, 1.0, 0.607, 0.9808, 0.6017, 0.9808, 0.6017, 1.0, 0.607, 0.9814, 0.6263, 0.9656, 0.5758, 0.9808, 0.6017, 0.9509, 0.6037, 0.9509, 0.6037, 0.9808, 0.6017, 0.9591, 0.6289, 0.9509, 0.6037, 0.9591, 0.6289, 0.9369, 0.626, 0.3458, 0.0765, 0.3606, 0.1043, 0.3475, 0.1079, 0.6805, 0.08117, 0.6488, 0.03107, 0.691, 0.07173, 0.9814, 0.6263, 1.0, 0.607, 0.9887, 0.6443, 0.9799, 0.6537, 0.9864, 0.6778, 0.9652, 0.6728, 0.9808, 0.6017, 0.9814, 0.6263, 0.9591, 0.6289, 0.9591, 0.6289, 0.9814, 0.6263, 0.9674, 0.6505, 0.9577, 0.6505, 0.9652, 0.6728, 0.9354, 0.6751, 0.9577, 0.6505, 0.9354, 0.6751, 0.9355, 0.6534, 0.691, 0.07173, 0.6488, 0.03107, 0.6664, 0.03384, 0.9864, 0.6778, 0.9985, 0.6956, 0.9798, 0.7007, 0.9864, 0.6778, 0.9798, 0.7007, 0.9652, 0.6728, 0.9652, 0.6728, 0.95, 0.6983, 0.9354, 0.6751, 0.9288, 0.7025, 0.9354, 0.6751, 0.95, 0.6983, 0.9288, 0.7025, 0.95, 0.6983, 0.9353, 0.728, 0.9288, 0.7025, 0.9353, 0.728, 0.9165, 0.7336, 0.6488, 0.03107, 0.6154, 0.02825, 0.6115, 0.006135, 0.9985, 0.6956, 0.9929, 0.7318, 0.9798, 0.7007, 0.9652, 0.6728, 0.9798, 0.7007, 0.95, 0.6983, 0.9798, 0.7007, 0.9651, 0.7268, 0.95, 0.6983, 0.9929, 0.7318, 0.9863, 0.759, 0.965, 0.7572, 0.9929, 0.7318, 0.965, 0.7572, 0.9651, 0.7268, 0.9929, 0.7318, 0.9651, 0.7268, 0.9798, 0.7007, 0.9863, 0.759, 0.9984, 0.7763, 0.9797, 0.7894, 0.9863, 0.759, 0.9797, 0.7894, 0.965, 0.7572, 0.9651, 0.7268, 0.965, 0.7572, 0.9352, 0.7578, 0.9651, 0.7268, 0.9352, 0.7578, 0.9353, 0.728, 0.9651, 0.7268, 0.9353, 0.728, 0.95, 0.6983, 0.965, 0.7572, 0.9498, 0.7887, 0.9352, 0.7578, 0.9353, 0.728, 0.9352, 0.7578, 0.9164, 0.7626, 0.9353, 0.728, 0.9164, 0.7626, 0.9165, 0.7336, 0.9984, 0.7763, 0.9863, 0.759, 0.9929, 0.7318, 0.567, 0.0, 0.6115, 0.006135, 0.6154, 0.02825, 0.5361, 0.01318, 0.5237, 0.0002993, 0.567, 0.0, 0.9797, 0.7894, 0.9984, 0.7763, 0.9797, 0.8209, 0.965, 0.7572, 0.9797, 0.7894, 0.9498, 0.7887, 0.9498, 0.7887, 0.9797, 0.7894, 0.9574, 0.8209, 0.9498, 0.7887, 0.9574, 0.8209, 0.9352, 0.8203, 0.9352, 0.7578, 0.9498, 0.7887, 0.9287, 0.7894, 0.9287, 0.7894, 0.9498, 0.7887, 0.9352, 0.8203, 0.9287, 0.7894, 0.9352, 0.8203, 0.9163, 0.8225, 0.9984, 0.7763, 0.9982, 0.8196, 0.9797, 0.8209, 0.9797, 0.8209, 0.9982, 0.8196, 0.9797, 0.8519, 0.9797, 0.7894, 0.9797, 0.8209, 0.9574, 0.8209, 0.9574, 0.8209, 0.9797, 0.8209, 0.9498, 0.8525, 0.9574, 0.8209, 0.9498, 0.8525, 0.9352, 0.8203, 0.9287, 0.8507, 0.9352, 0.8203, 0.9498, 0.8525, 0.9287, 0.8507, 0.9498, 0.8525, 0.9287, 0.88, 0.9287, 0.8507, 0.9287, 0.88, 0.9164, 0.8811, 0.9982, 0.8196, 0.9984, 0.8635, 0.9797, 0.8519, 0.9797, 0.8519, 0.9984, 0.8635, 0.9797, 0.8817, 0.9797, 0.8209, 0.9797, 0.8519, 0.9498, 0.8525, 0.9498, 0.8525, 0.9797, 0.8519, 0.9499, 0.8829, 0.9287, 0.88, 0.9498, 0.8525, 0.9499, 0.8829, 0.9287, 0.88, 0.9499, 0.8829, 0.9353, 0.9091, 0.9797, 0.8817, 0.9984, 0.8635, 0.9929, 0.9057, 0.9797, 0.8817, 0.9929, 0.9057, 0.9651, 0.9115, 0.9797, 0.8519, 0.9797, 0.8817, 0.9499, 0.8829, 0.9499, 0.8829, 0.9797, 0.8817, 0.9651, 0.9115, 0.9499, 0.8829, 0.9651, 0.9115, 0.9353, 0.9091, 0.9353, 0.9091, 0.9353, 0.9343, 0.9169, 0.9137, 0.4482, 0.0443, 0.4082, 0.06021, 0.4384, 0.02692, 0.9929, 0.9057, 0.9798, 0.9347, 0.9651, 0.9115, 0.9651, 0.9115, 0.9575, 0.9371, 0.9353, 0.9343, 0.9651, 0.9115, 0.9353, 0.9343, 0.9353, 0.9091, 0.9929, 0.9057, 0.9985, 0.9373, 0.9798, 0.9347, 0.9798, 0.9347, 0.9985, 0.9373, 0.9799, 0.9564, 0.9651, 0.9115, 0.9798, 0.9347, 0.9575, 0.9371, 0.302, 0.7126, 0.316, 0.695, 0.316, 0.7289, 0.9575, 0.9371, 0.95, 0.9593, 0.9353, 0.9343, 0.2699, 0.9772, 0.2638, 1.0, 0.2486, 0.9827, 0.2699, 0.9772, 0.2486, 0.9827, 0.263, 0.9564, 0.2699, 0.9772, 0.263, 0.9564, 0.2828, 0.9516, 0.4184, 0.07046, 0.3838, 0.09602, 0.4082, 0.06021, 0.7253, 0.3261, 0.7349, 0.3087, 0.7349, 0.356, 0.9798, 0.9347, 0.9799, 0.9564, 0.95, 0.9593, 0.2486, 0.9827, 0.2189, 0.9796, 0.2407, 0.9585, 0.2486, 0.9827, 0.2407, 0.9585, 0.263, 0.9564, 0.2006, 0.9801, 0.2003, 0.9484, 0.2185, 0.9559, 0.2185, 0.9559, 0.2003, 0.9484, 0.2118, 0.9277, 0.2185, 0.9559, 0.2118, 0.9277, 0.2328, 0.9313, 0.2189, 0.9796, 0.2185, 0.9559, 0.2407, 0.9585, 0.2407, 0.9585, 0.2185, 0.9559, 0.2328, 0.9313, 0.2407, 0.9585, 0.2328, 0.9313, 0.2627, 0.9298, 0.2407, 0.9585, 0.2627, 0.9298, 0.263, 0.9564, 0.2627, 0.9298, 0.2692, 0.8994, 0.282, 0.8986, 0.3838, 0.09602, 0.3675, 0.1377, 0.3633, 0.1202, 0.2118, 0.9277, 0.1997, 0.9097, 0.2181, 0.9003, 0.2118, 0.9277, 0.2181, 0.9003, 0.2328, 0.9313, 0.2328, 0.9313, 0.2478, 0.9019, 0.2627, 0.9298, 0.2692, 0.8994, 0.2627, 0.9298, 0.2478, 0.9019, 0.2692, 0.8994, 0.2478, 0.9019, 0.2691, 0.8694, 0.1997, 0.9097, 0.218, 0.8697, 0.2181, 0.9003, 0.2477, 0.8707, 0.2478, 0.9019, 0.2181, 0.9003, 0.2477, 0.8707, 0.2181, 0.9003, 0.218, 0.8697, 0.2328, 0.9313, 0.2181, 0.9003, 0.2478, 0.9019, 0.1996, 0.8526, 0.1998, 0.7941, 0.2181, 0.807, 0.2181, 0.807, 0.1998, 0.7941, 0.2184, 0.7765, 0.218, 0.8383, 0.2181, 0.807, 0.2479, 0.8067, 0.2479, 0.8067, 0.2181, 0.807, 0.2481, 0.7756, 0.2625, 0.8389, 0.2479, 0.8067, 0.2692, 0.808, 0.2692, 0.808, 0.2479, 0.8067, 0.2694, 0.7781, 0.2692, 0.808, 0.2694, 0.7781, 0.282, 0.7791, 0.2692, 0.808, 0.282, 0.7791, 0.2817, 0.8084, 0.4042, 0.2733, 0.4082, 0.3027, 0.3768, 0.2531, 0.2184, 0.7765, 0.1998, 0.7941, 0.2187, 0.7476, 0.2181, 0.807, 0.2184, 0.7765, 0.2481, 0.7756, 0.2481, 0.7756, 0.2184, 0.7765, 0.2484, 0.7462, 0.2697, 0.7497, 0.2694, 0.7781, 0.2481, 0.7756, 0.2697, 0.7497, 0.2481, 0.7756, 0.2484, 0.7462, 0.2697, 0.7497, 0.2484, 0.7462, 0.2701, 0.7237, 0.2697, 0.7497, 0.2701, 0.7237, 0.2828, 0.7261, 0.2479, 0.8067, 0.2481, 0.7756, 0.2694, 0.7781, 0.1998, 0.7941, 0.2004, 0.7404, 0.2187, 0.7476, 0.2187, 0.7476, 0.2004, 0.7404, 0.219, 0.7212, 0.2184, 0.7765, 0.2187, 0.7476, 0.2484, 0.7462, 0.2484, 0.7462, 0.2187, 0.7476, 0.2488, 0.7191, 0.2701, 0.7237, 0.2484, 0.7462, 0.2488, 0.7191, 0.2701, 0.7237, 0.2488, 0.7191, 0.264, 0.6982, 0.4412, 0.3137, 0.4536, 0.3398, 0.4082, 0.3027, 0.4089, 0.3223, 0.4082, 0.3027, 0.4353, 0.3389, 0.4318, 0.7032, 0.4364, 0.7279, 0.4148, 0.723, 0.2187, 0.7476, 0.219, 0.7212, 0.2488, 0.7191, 0.2488, 0.7191, 0.219, 0.7212, 0.2341, 0.695, 0.4019, 0.6999, 0.4148, 0.723, 0.3854, 0.7252, 0.3854, 0.7252, 0.3836, 0.7508, 0.3671, 0.7434, 0.4082, 0.3027, 0.4536, 0.3398, 0.4353, 0.3389, 0.4364, 0.7279, 0.4482, 0.7459, 0.4279, 0.7514, 0.4364, 0.7279, 0.4279, 0.7514, 0.4148, 0.723, 0.4148, 0.723, 0.4054, 0.7491, 0.3836, 0.7508, 0.4148, 0.723, 0.3836, 0.7508, 0.3854, 0.7252, 0.4751, 0.3339, 0.5084, 0.3607, 0.4536, 0.3398, 0.4279, 0.7514, 0.4482, 0.7459, 0.4333, 0.7809, 0.4279, 0.7514, 0.4333, 0.7809, 0.4115, 0.7781, 0.4148, 0.723, 0.4279, 0.7514, 0.4054, 0.7491, 0.4054, 0.7491, 0.4279, 0.7514, 0.4115, 0.7781, 0.4054, 0.7491, 0.4115, 0.7781, 0.3822, 0.7791, 0.4054, 0.7491, 0.3822, 0.7791, 0.3836, 0.7508, 0.3822, 0.7791, 0.3813, 0.8092, 0.3633, 0.807, 0.4482, 0.7459, 0.4456, 0.7987, 0.4333, 0.7809, 0.4333, 0.7809, 0.4456, 0.7987, 0.4324, 0.8104, 0.4333, 0.7809, 0.4324, 0.8104, 0.4106, 0.8088, 0.4333, 0.7809, 0.4106, 0.8088, 0.4115, 0.7781, 0.425, 0.8411, 0.4324, 0.8104, 0.4456, 0.7987, 0.6039, 0.3387, 0.5643, 0.3488, 0.6479, 0.04875, 0.6039, 0.3387, 0.6479, 0.04875, 0.6412, 0.3197, 0.5643, 0.3488, 0.5127, 0.3468, 0.6479, 0.04875, 0.5127, 0.3468, 0.4751, 0.3339, 0.6479, 0.04875, 0.4751, 0.3339, 0.4412, 0.3137, 0.6479, 0.04875, 0.4412, 0.3137, 0.4042, 0.2733, 0.6479, 0.04875, 0.4042, 0.2733, 0.3821, 0.2227, 0.6479, 0.04875, 0.3821, 0.2227, 0.3774, 0.1675, 0.6479, 0.04875, 0.3774, 0.1675, 0.3908, 0.1142, 0.6479, 0.04875, 0.4184, 0.07046, 0.6479, 0.04875, 0.3908, 0.1142, 0.6479, 0.04875, 0.4184, 0.07046, 0.6154, 0.02825, 0.4827, 0.02497, 0.5777, 0.01676, 0.4482, 0.0443, 0.5777, 0.01676, 0.4827, 0.02497, 0.5361, 0.01318, 0.5777, 0.01676, 0.6154, 0.02825, 0.4482, 0.0443, 0.4482, 0.0443, 0.6154, 0.02825, 0.4184, 0.07046, 0.6805, 0.08117, 0.6953, 0.2576, 0.6479, 0.04875, 0.7002, 0.1171, 0.7118, 0.2054, 0.6805, 0.08117, 0.7117, 0.1532, 0.7118, 0.2054, 0.7002, 0.1171, 0.7118, 0.2054, 0.6953, 0.2576, 0.6805, 0.08117, 0.6953, 0.2576, 0.6714, 0.292, 0.6479, 0.04875, 0.6714, 0.292, 0.6412, 0.3197, 0.6479, 0.04875])
me_owp_4113_3dsolid_001.materials.append(None)
me_owp_4113_3dsolid_001.use_remesh_preserve_volume = False
me_owp_4113_3dsolid_001.use_remesh_preserve_attributes = False
me_owp_4113_3dsolid_001.use_mirror_vertex_groups = False
me_owp_4113_3dsolid_001.update()

# ---- objects
ob_owp_4113 = bpy.data.objects.new('OWP 4113', me_owp_4113_3dsolid_001)

# ---- transforms, parenting, visibility, modifiers, constraints
ob_owp_4113.location = (0.0, 0.0, 0.0)
ob_owp_4113.scale = (0.0254, 0.0254, 0.0254)
ob_owp_4113.display_type = 'WIRE'
ob_owp_4113.lineart.crease_threshold = 0.0
_m = ob_owp_4113.modifiers.new('EdgeSplit', 'EDGE_SPLIT')

# ---- collection membership
col_collection_1.objects.link(ob_owp_4113)

# ---- scene / render settings (as saved in the file)
scene.frame_start = 1; scene.frame_end = 250; scene.frame_set(1)
scene.render.engine = 'CYCLES'
scene.render.resolution_percentage = 50
scene.render.dither_intensity = 0.0
scene.cycles.use_denoising = False
scene.cycles.samples = 128
scene.cycles.sampling_pattern = 'TABULATED_SOBOL'
scene.cycles.light_sampling_threshold = 0.0
scene.cycles.use_adaptive_sampling = False
scene.cycles.use_light_tree = False
scene.cycles.caustics_reflective = False
scene.cycles.caustics_refractive = False
scene.cycles.blur_glossy = 0.0
scene.cycles.max_bounces = 6
scene.cycles.sample_clamp_direct = 1.0
scene.cycles.sample_clamp_indirect = 1.0
scene.view_settings.view_transform = 'Standard'
bpy.context.view_layer.update()

# ---- added for rendering (the .blend has no active camera and no usable light): camera, sun
cam_auto = bpy.data.cameras.new('AutoCamera')
cam_auto.lens = 50.0
cam_auto.sensor_width = 36.0
cam_auto.clip_end = 1000.0
ob_auto_camera = bpy.data.objects.new('AutoCamera', cam_auto)
scene.collection.objects.link(ob_auto_camera)
ob_auto_camera.location = (0.228042, -0.178988, 0.186723)
ob_auto_camera.rotation_euler = (1.09748, -7.21219e-08, 0.694738)
scene.camera = ob_auto_camera
light_auto_sun = bpy.data.lights.new('AutoSun', 'SUN')
light_auto_sun.energy = 3.0
light_auto_sun.angle = 0.0523599
ob_auto_sun = bpy.data.objects.new('AutoSun', light_auto_sun)
scene.collection.objects.link(ob_auto_sun)
ob_auto_sun.rotation_euler = (0.872665, 0.174533, 0.523599)
bpy.context.view_layer.update()
